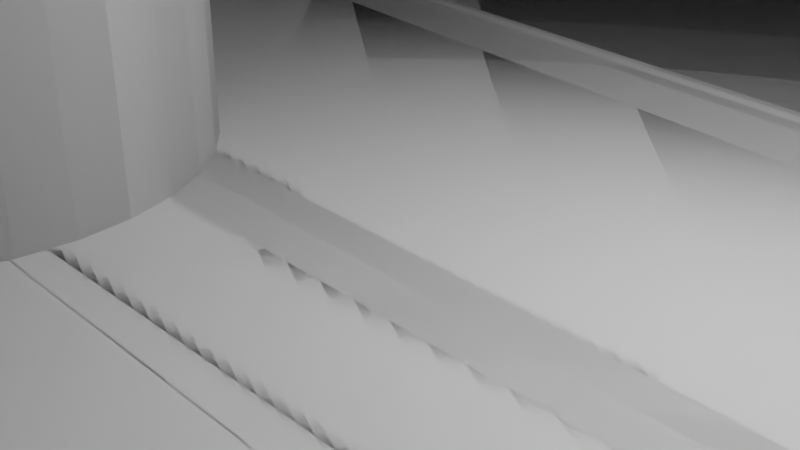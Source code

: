 # Source: blend.blend  (saved by Blender 2.90.8; exported with 4.5.12 LTS)
import bpy
from mathutils import Matrix  # noqa: F401  (used for matrix-valued properties, if any)

bpy.ops.wm.read_factory_settings(use_empty=True)
scene = bpy.context.scene
scene.name = 'Scene'

# ---- collections
col_collection = bpy.data.collections.new('Collection'); scene.collection.children.link(col_collection)

# ---- materials (node trees are filled in below, after node groups)
mat_material = bpy.data.materials.new('Material')
mat_material.alpha_threshold = 0.0
mat_material.use_transparent_shadow = False
mat_material.line_color = (0.0, 0.0, 0.0, 1.0)
mat_material_001 = bpy.data.materials.new('Material.001')
mat_material_001.use_transparent_shadow = False
mat_material_001.diffuse_color = (0.8, 0.0954, 0.6, 1.0)
mat_material_002 = bpy.data.materials.new('Material.002')
mat_material_002.use_transparent_shadow = False
mat_material_002.diffuse_color = (0.3235, 0.8, 0.3657, 1.0)

# ---- material node trees
mat_material.use_nodes = True; mat_material.node_tree.nodes.clear()
_N = mat_material.node_tree.nodes; _L = mat_material.node_tree.links
n0 = _N.new('ShaderNodeOutputMaterial'); n0.name = 'Material Output'; n0.location = (300, 300)
n1 = _N.new('ShaderNodeBsdfPrincipled'); n1.name = 'Principled BSDF'; n1.location = (10, 300)
n1.distribution = 'GGX'
n1.subsurface_method = 'BURLEY'
n1.inputs[2].default_value = 0.4
n1.inputs[3].default_value = 1.45
n1.inputs[27].default_value = (0.0, 0.0, 0.0, 1.0)
n1.inputs[28].default_value = 1.0
_L.new(n1.outputs[0], n0.inputs[0])
n0.is_active_output = True
mat_material_001.use_nodes = True; mat_material_001.node_tree.nodes.clear()
_N = mat_material_001.node_tree.nodes; _L = mat_material_001.node_tree.links
n0 = _N.new('ShaderNodeBsdfPrincipled'); n0.name = 'Principled BSDF'; n0.location = (10, 300)
n0.distribution = 'GGX'
n0.subsurface_method = 'BURLEY'
n0.inputs[3].default_value = 1.45
n0.inputs[27].default_value = (0.0, 0.0, 0.0, 1.0)
n0.inputs[28].default_value = 1.0
n1 = _N.new('ShaderNodeOutputMaterial'); n1.name = 'Material Output'; n1.location = (300, 300)
_L.new(n0.outputs[0], n1.inputs[0])
n1.is_active_output = True
mat_material_002.use_nodes = True; mat_material_002.node_tree.nodes.clear()
_N = mat_material_002.node_tree.nodes; _L = mat_material_002.node_tree.links
n0 = _N.new('ShaderNodeBsdfPrincipled'); n0.name = 'Principled BSDF'; n0.location = (10, 300)
n0.distribution = 'GGX'
n0.subsurface_method = 'BURLEY'
n0.inputs[3].default_value = 1.45
n0.inputs[27].default_value = (0.0, 0.0, 0.0, 1.0)
n0.inputs[28].default_value = 1.0
n1 = _N.new('ShaderNodeOutputMaterial'); n1.name = 'Material Output'; n1.location = (300, 300)
_L.new(n0.outputs[0], n1.inputs[0])
n1.is_active_output = True

# ---- world
world_world = bpy.data.worlds.new('World'); scene.world = world_world
world_world.use_nodes = True; world_world.node_tree.nodes.clear()
_N = world_world.node_tree.nodes; _L = world_world.node_tree.links
n0 = _N.new('ShaderNodeOutputWorld'); n0.name = 'World Output'; n0.location = (300, 300)
n1 = _N.new('ShaderNodeBackground'); n1.name = 'Background'; n1.location = (10, 300)
n1.inputs[0].default_value = (0.05088, 0.05088, 0.05088, 1.0)
_L.new(n1.outputs[0], n0.inputs[0])
n0.is_active_output = True
world_world.color = (0.05088, 0.05088, 0.05088)
world_world.use_sun_shadow = False
world_world.sun_shadow_jitter_overblur = 0.0

# ---- cameras
cam_camera = bpy.data.cameras.new('Camera')
cam_camera.clip_end = 100.0
cam_camera.ortho_scale = 7.314

# ---- lights
light_light = bpy.data.lights.new('Light', 'POINT')
light_light.transmission_factor = 0.0
light_light.energy = 1000.0
light_light.shadow_soft_size = 0.1
light_light.shadow_maximum_resolution = 0.006
light_light.use_absolute_resolution = True

# ---- meshes
me_cube = bpy.data.meshes.new('Cube')
me_cube.from_pydata([(67.5, 55.0, 0.0), (67.5, 55.0, -10.0), (67.5, -55.0, 0.0), (67.5, -55.0, -10.0), (-67.5, 55.0, 0.0), (-67.5, 55.0, -10.0), (-67.5, -55.0, 0.0), (-67.5, -55.0, -10.0)], [], [(0, 4, 6, 2), (3, 2, 6, 7), (7, 6, 4, 5), (5, 1, 3, 7), (1, 0, 2, 3), (5, 4, 0, 1)])
_uv = me_cube.uv_layers.new(name='UVMap')
_uv.uv.foreach_set('vector', [0.625, 0.5, 0.875, 0.5, 0.875, 0.75, 0.625, 0.75, 0.375, 0.75, 0.625, 0.75, 0.625, 1.0, 0.375, 1.0, 0.375, 0.0, 0.625, 0.0, 0.625, 0.25, 0.375, 0.25, 0.125, 0.5, 0.375, 0.5, 0.375, 0.75, 0.125, 0.75, 0.375, 0.5, 0.625, 0.5, 0.625, 0.75, 0.375, 0.75, 0.375, 0.25, 0.625, 0.25, 0.625, 0.5, 0.375, 0.5])
me_cube.materials.append(mat_material)
me_cube.use_remesh_preserve_volume = False
me_cube.use_remesh_preserve_attributes = False
me_cube.use_mirror_vertex_groups = False
me_cube.update()
me_cylinder = bpy.data.meshes.new('Cylinder')
me_cylinder.from_pydata([(-19.5, 55.0, 38.5), (-19.5, -55.0, 38.5), (-17.94, 55.0, 38.35), (-17.94, -55.0, 38.35), (-16.44, 55.0, 37.89), (-16.44, -55.0, 37.89), (-15.06, 55.0, 37.15), (-15.06, -55.0, 37.15), (-13.84, 55.0, 36.16), (-13.84, -55.0, 36.16), (-12.85, 55.0, 34.94), (-12.85, -55.0, 34.94), (-12.11, 55.0, 33.56), (-12.11, -55.0, 33.56), (-11.65, 55.0, 32.06), (-11.65, -55.0, 32.06), (-11.5, 55.0, 30.5), (-11.5, -55.0, 30.5), (-11.65, 55.0, 28.94), (-11.65, -55.0, 28.94), (-12.11, 55.0, 27.44), (-12.11, -55.0, 27.44), (-12.85, 55.0, 26.06), (-12.85, -55.0, 26.06), (-13.84, 55.0, 24.84), (-13.84, -55.0, 24.84), (-15.06, 55.0, 23.85), (-15.06, -55.0, 23.85), (-16.44, 55.0, 23.11), (-16.44, -55.0, 23.11), (-17.94, 55.0, 22.65), (-17.94, -55.0, 22.65), (-19.5, 55.0, 22.5), (-19.5, -55.0, 22.5), (-21.06, 55.0, 22.65), (-21.06, -55.0, 22.65), (-22.56, 55.0, 23.11), (-22.56, -55.0, 23.11), (-23.94, 55.0, 23.85), (-23.94, -55.0, 23.85), (-25.16, 55.0, 24.84), (-25.16, -55.0, 24.84), (-26.15, 55.0, 26.06), (-26.15, -55.0, 26.06), (-26.89, 55.0, 27.44), (-26.89, -55.0, 27.44), (-27.35, 55.0, 28.94), (-27.35, -55.0, 28.94), (-27.5, 55.0, 30.5), (-27.5, -55.0, 30.5), (-27.35, 55.0, 32.06), (-27.35, -55.0, 32.06), (-26.89, 55.0, 33.56), (-26.89, -55.0, 33.56), (-26.15, 55.0, 34.94), (-26.15, -55.0, 34.94), (-25.16, 55.0, 36.16), (-25.16, -55.0, 36.16), (-23.94, 55.0, 37.15), (-23.94, -55.0, 37.15), (-22.56, 55.0, 37.89), (-22.56, -55.0, 37.89), (-21.06, 55.0, 38.35), (-21.06, -55.0, 38.35)], [], [(0, 1, 3, 2), (2, 3, 5, 4), (4, 5, 7, 6), (6, 7, 9, 8), (8, 9, 11, 10), (10, 11, 13, 12), (12, 13, 15, 14), (14, 15, 17, 16), (16, 17, 19, 18), (18, 19, 21, 20), (20, 21, 23, 22), (22, 23, 25, 24), (24, 25, 27, 26), (26, 27, 29, 28), (28, 29, 31, 30), (30, 31, 33, 32), (32, 33, 35, 34), (34, 35, 37, 36), (36, 37, 39, 38), (38, 39, 41, 40), (40, 41, 43, 42), (42, 43, 45, 44), (44, 45, 47, 46), (46, 47, 49, 48), (48, 49, 51, 50), (50, 51, 53, 52), (52, 53, 55, 54), (54, 55, 57, 56), (56, 57, 59, 58), (58, 59, 61, 60), (3, 1, 63, 61, 59, 57, 55, 53, 51, 49, 47, 45, 43, 41, 39, 37, 35, 33, 31, 29, 27, 25, 23, 21, 19, 17, 15, 13, 11, 9, 7, 5), (60, 61, 63, 62), (62, 63, 1, 0), (0, 2, 4, 6, 8, 10, 12, 14, 16, 18, 20, 22, 24, 26, 28, 30, 32, 34, 36, 38, 40, 42, 44, 46, 48, 50, 52, 54, 56, 58, 60, 62)])
_uv = me_cylinder.uv_layers.new(name='UVMap')
_uv.uv.foreach_set('vector', [1.0, 0.5, 1.0, 1.0, 0.9688, 1.0, 0.9688, 0.5, 0.9688, 0.5, 0.9688, 1.0, 0.9375, 1.0, 0.9375, 0.5, 0.9375, 0.5, 0.9375, 1.0, 0.9062, 1.0, 0.9062, 0.5, 0.9062, 0.5, 0.9062, 1.0, 0.875, 1.0, 0.875, 0.5, 0.875, 0.5, 0.875, 1.0, 0.8438, 1.0, 0.8438, 0.5, 0.8438, 0.5, 0.8438, 1.0, 0.8125, 1.0, 0.8125, 0.5, 0.8125, 0.5, 0.8125, 1.0, 0.7812, 1.0, 0.7812, 0.5, 0.7812, 0.5, 0.7812, 1.0, 0.75, 1.0, 0.75, 0.5, 0.75, 0.5, 0.75, 1.0, 0.7188, 1.0, 0.7188, 0.5, 0.7188, 0.5, 0.7188, 1.0, 0.6875, 1.0, 0.6875, 0.5, 0.6875, 0.5, 0.6875, 1.0, 0.6562, 1.0, 0.6562, 0.5, 0.6562, 0.5, 0.6562, 1.0, 0.625, 1.0, 0.625, 0.5, 0.625, 0.5, 0.625, 1.0, 0.5938, 1.0, 0.5938, 0.5, 0.5938, 0.5, 0.5938, 1.0, 0.5625, 1.0, 0.5625, 0.5, 0.5625, 0.5, 0.5625, 1.0, 0.5312, 1.0, 0.5312, 0.5, 0.5312, 0.5, 0.5312, 1.0, 0.5, 1.0, 0.5, 0.5, 0.5, 0.5, 0.5, 1.0, 0.4688, 1.0, 0.4688, 0.5, 0.4688, 0.5, 0.4688, 1.0, 0.4375, 1.0, 0.4375, 0.5, 0.4375, 0.5, 0.4375, 1.0, 0.4062, 1.0, 0.4062, 0.5, 0.4062, 0.5, 0.4062, 1.0, 0.375, 1.0, 0.375, 0.5, 0.375, 0.5, 0.375, 1.0, 0.3438, 1.0, 0.3438, 0.5, 0.3438, 0.5, 0.3438, 1.0, 0.3125, 1.0, 0.3125, 0.5, 0.3125, 0.5, 0.3125, 1.0, 0.2812, 1.0, 0.2812, 0.5, 0.2812, 0.5, 0.2812, 1.0, 0.25, 1.0, 0.25, 0.5, 0.25, 0.5, 0.25, 1.0, 0.2188, 1.0, 0.2188, 0.5, 0.2188, 0.5, 0.2188, 1.0, 0.1875, 1.0, 0.1875, 0.5, 0.1875, 0.5, 0.1875, 1.0, 0.1562, 1.0, 0.1562, 0.5, 0.1562, 0.5, 0.1562, 1.0, 0.125, 1.0, 0.125, 0.5, 0.125, 0.5, 0.125, 1.0, 0.09375, 1.0, 0.09375, 0.5, 0.09375, 0.5, 0.09375, 1.0, 0.0625, 1.0, 0.0625, 0.5, 0.2968, 0.4854, 0.25, 0.49, 0.2032, 0.4854, 0.1582, 0.4717, 0.1167, 0.4496, 0.08029, 0.4197, 0.05045, 0.3833, 0.02827, 0.3418, 0.01461, 0.2968, 0.01, 0.25, 0.01461, 0.2032, 0.02827, 0.1582, 0.05045, 0.1167, 0.08029, 0.08029, 0.1167, 0.05045, 0.1582, 0.02827, 0.2032, 0.01461, 0.25, 0.01, 0.2968, 0.01461, 0.3418, 0.02827, 0.3833, 0.05045, 0.4197, 0.08029, 0.4496, 0.1167, 0.4717, 0.1582, 0.4854, 0.2032, 0.49, 0.25, 0.4854, 0.2968, 0.4717, 0.3418, 0.4496, 0.3833, 0.4197, 0.4197, 0.3833, 0.4496, 0.3418, 0.4717, 0.0625, 0.5, 0.0625, 1.0, 0.03125, 1.0, 0.03125, 0.5, 0.03125, 0.5, 0.03125, 1.0, 0.0, 1.0, 0.0, 0.5, 0.75, 0.49, 0.7968, 0.4854, 0.8418, 0.4717, 0.8833, 0.4496, 0.9197, 0.4197, 0.9496, 0.3833, 0.9717, 0.3418, 0.9854, 0.2968, 0.99, 0.25, 0.9854, 0.2032, 0.9717, 0.1582, 0.9496, 0.1167, 0.9197, 0.08029, 0.8833, 0.05045, 0.8418, 0.02827, 0.7968, 0.01461, 0.75, 0.01, 0.7032, 0.01461, 0.6582, 0.02827, 0.6167, 0.05045, 0.5803, 0.08029, 0.5504, 0.1167, 0.5283, 0.1582, 0.5146, 0.2032, 0.51, 0.25, 0.5146, 0.2968, 0.5283, 0.3418, 0.5504, 0.3833, 0.5803, 0.4197, 0.6167, 0.4496, 0.6582, 0.4717, 0.7032, 0.4854])
me_cylinder.use_remesh_fix_poles = True
me_cylinder.use_remesh_preserve_attributes = False
me_cylinder.use_mirror_vertex_groups = False
me_cylinder.update()
me_cube_001 = bpy.data.meshes.new('Cube.001')
me_cube_001.from_pydata([(-67.5, -12.0, 0.0), (-67.5, -12.0, 20.0), (-67.5, 12.0, 0.0), (-67.5, 12.0, 20.0), (67.5, -12.0, 0.0), (67.5, -12.0, 20.0), (67.5, 12.0, 0.0), (67.5, 12.0, 20.0), (52.5, -12.0, 20.0), (52.5, 12.0, 20.0), (-52.5, -12.0, 20.0), (-52.5, 12.0, 20.0), (-37.55, 12.0, 33.02), (-37.55, -12.0, 33.02), (-34.91, -12.0, 46.47), (-37.55, -12.0, 43.83), (-37.55, 12.0, 43.83), (-34.91, 12.0, 46.47), (8.837, 12.0, 46.47), (9.913, 12.0, 45.39), (9.913, -12.0, 45.39), (8.837, -12.0, 46.47), (9.913, 12.0, 35.09), (10.94, 12.0, 33.68), (10.94, -12.0, 33.68), (9.913, -12.0, 35.09)], [], [(0, 1, 3, 2), (19, 20, 25, 22), (6, 7, 5, 4), (15, 16, 12, 13), (23, 24, 8, 9), (1, 0, 4, 5, 8, 24, 25, 20, 21, 14, 15, 13, 10), (2, 6, 4, 0), (9, 8, 5, 7), (1, 10, 11, 3), (13, 12, 11, 10), (16, 15, 14, 17), (2, 3, 11, 12, 16, 17, 18, 19, 22, 23, 9, 7, 6), (18, 21, 20, 19), (24, 23, 22, 25), (21, 18, 17, 14)])
_uv = me_cube_001.uv_layers.new(name='UVMap')
_uv.uv.foreach_set('vector', [0.375, 0.0, 0.625, 0.0, 0.625, 0.25, 0.375, 0.25, 0.756, 0.5, 0.7541, 0.7514, 0.6927, 0.7653, 0.7004, 0.5, 0.375, 0.5, 0.625, 0.5, 0.625, 0.75, 0.375, 0.75, 0.8154, 0.75, 0.7933, 0.4768, 0.7169, 0.3816, 0.8336, 0.75, 0.6935, 0.5, 0.6848, 0.7671, 0.625, 0.7806, 0.6507, 0.5, 0.625, 1.0, 0.375, 1.0, 0.375, 0.75, 0.625, 0.75, 0.625, 0.7806, 0.6848, 0.7671, 0.6927, 0.7653, 0.7541, 0.7514, 0.7616, 0.75, 0.8085, 0.75, 0.7929, 0.7726, 0.7185, 0.8651, 0.625, 0.9815, 0.375, 0.25, 0.375, 0.5, 0.375, 0.75, 0.375, 1.0, 0.6507, 0.5, 0.625, 0.7806, 0.625, 0.75, 0.625, 0.5, 0.625, 1.0, 0.625, 0.9815, 0.625, 0.267, 0.625, 0.25, 0.8336, 0.75, 0.7169, 0.3816, 0.625, 0.267, 0.8565, 0.75, 0.7933, 0.4768, 0.8154, 0.75, 0.8085, 0.75, 0.8095, 0.5, 0.375, 0.25, 0.625, 0.25, 0.625, 0.267, 0.7169, 0.3816, 0.7933, 0.4768, 0.8095, 0.5, 0.7629, 0.5, 0.756, 0.5, 0.7004, 0.5, 0.6935, 0.5, 0.6507, 0.5, 0.625, 0.5, 0.375, 0.5, 0.7629, 0.5, 0.7616, 0.75, 0.7541, 0.7514, 0.756, 0.5, 0.6848, 0.7671, 0.6935, 0.5, 0.7004, 0.5, 0.6927, 0.7653, 0.7616, 0.75, 0.7629, 0.5, 0.8095, 0.5, 0.8085, 0.75])
me_cube_001.materials.append(mat_material_001)
me_cube_001.use_remesh_fix_poles = True
me_cube_001.use_remesh_preserve_attributes = False
me_cube_001.use_mirror_vertex_groups = False
me_cube_001.update()
me_cube_002 = bpy.data.meshes.new('Cube.002')
me_cube_002.from_pydata([(-10.84, -5.0, 20.0), (-30.0, -5.0, 10.14), (-30.0, 5.0, 10.14), (-10.84, 5.0, 20.0), (30.0, -5.0, 10.17), (10.84, -5.0, 20.0), (10.84, 5.0, 20.0), (30.0, 5.0, 10.17), (30.0, 5.0, -2.126), (12.74, 5.0, 0.9181), (12.74, -5.0, 0.9181), (30.0, -5.0, -2.126), (-13.17, -5.0, 0.9181), (-13.17, 5.0, 0.9181), (-30.0, -5.0, -7.922), (-30.0, 5.0, -7.922), (-8.062, -5.0, 2.479), (-8.062, 5.0, 2.479), (-7.606, -5.0, 3.98), (-7.606, 5.0, 3.98), (4.229, -5.0, 7.57), (4.229, 5.0, 7.57), (2.846, -5.0, 8.309), (2.846, 5.0, 8.309), (-8.215, 5.0, 0.9181), (-8.215, -5.0, 0.9181), (1.345, -5.0, 8.764), (1.345, 5.0, 8.764), (6.436, -5.0, 5.363), (6.436, 5.0, 5.363), (5.441, -5.0, 6.575), (5.441, 5.0, 6.575), (7.176, -5.0, 3.98), (7.176, 5.0, 3.98), (-4.66, -5.0, 7.57), (-4.66, 5.0, 7.57), (7.785, 5.0, 0.9181), (7.785, -5.0, 0.9181), (-6.867, -5.0, 5.363), (-6.867, 5.0, 5.363), (-5.872, -5.0, 6.575), (-5.872, 5.0, 6.575), (-3.277, -5.0, 8.309), (-3.277, 5.0, 8.309), (-0.2154, -5.0, 8.918), (-0.2154, 5.0, 8.918), (7.631, -5.0, 2.479), (7.631, 5.0, 2.479), (-1.776, -5.0, 8.764), (-1.776, 5.0, 8.764)], [], [(6, 3, 0, 5), (0, 3, 2, 1), (6, 5, 4, 7), (11, 8, 7, 4), (13, 12, 14, 15), (15, 14, 1, 2), (12, 13, 24, 25), (14, 12, 25, 16, 18, 38, 40, 34, 42, 48, 44, 26, 22, 20, 30, 28, 32, 46, 37, 10, 11, 4, 5, 0, 1), (8, 9, 36, 47, 33, 29, 31, 21, 23, 27, 45, 49, 43, 35, 41, 39, 19, 17, 24, 13, 15, 2, 3, 6, 7), (10, 9, 8, 11), (37, 36, 9, 10), (37, 46, 32, 28, 30, 20, 22, 26, 44, 48, 42, 34, 40, 38, 18, 16, 25, 24, 17, 19, 39, 41, 35, 43, 49, 45, 27, 23, 21, 31, 29, 33, 47, 36)])
_uv = me_cube_002.uv_layers.new(name='UVMap')
_uv.uv.foreach_set('vector', [0.7048, 0.5, 0.7952, 0.5, 0.7952, 0.75, 0.7048, 0.75, 0.625, 0.0, 0.625, 0.25, 0.5452, 0.25, 0.5452, 0.0, 0.7048, 0.5, 0.7048, 0.75, 0.5452, 0.75, 0.5452, 0.5, 0.4683, 0.75, 0.4683, 0.5, 0.5452, 0.5, 0.5452, 0.75, 0.8117, 0.5625, 0.8112, 0.6875, 0.8495, 0.6875, 0.8503, 0.5625, 0.404, 0.25, 0.404, 0.0, 0.5452, 0.0, 0.5452, 0.25, 0.8112, 0.6875, 0.8117, 0.5625, 0.8009, 0.5625, 0.8009, 0.6875, 0.404, 1.0, 0.5163, 0.9299, 0.513, 0.9092, 0.5232, 0.9086, 0.5325, 0.9067, 0.5406, 0.9036, 0.5475, 0.8995, 0.553, 0.8944, 0.5569, 0.8887, 0.5591, 0.8824, 0.5596, 0.8759, 0.5583, 0.8694, 0.5552, 0.8631, 0.5504, 0.8574, 0.544, 0.8523, 0.5363, 0.8482, 0.5276, 0.8451, 0.518, 0.8432, 0.5081, 0.8426, 0.5074, 0.8219, 0.4683, 0.75, 0.5452, 0.75, 0.625, 0.8298, 0.625, 0.9202, 0.5452, 1.0, 0.4683, 0.5, 0.5074, 0.4281, 0.5081, 0.4074, 0.518, 0.4068, 0.5276, 0.4049, 0.5363, 0.4018, 0.544, 0.3977, 0.5504, 0.3926, 0.5552, 0.3869, 0.5583, 0.3806, 0.5596, 0.3741, 0.5591, 0.3676, 0.5569, 0.3613, 0.553, 0.3556, 0.5475, 0.3505, 0.5406, 0.3464, 0.5325, 0.3433, 0.5232, 0.3414, 0.513, 0.3408, 0.5163, 0.3201, 0.404, 0.25, 0.5452, 0.25, 0.625, 0.3298, 0.625, 0.4202, 0.5452, 0.5, 0.7608, 0.6875, 0.7614, 0.5625, 0.7294, 0.5625, 0.7297, 0.6875, 0.7713, 0.6875, 0.7713, 0.5625, 0.7614, 0.5625, 0.7608, 0.6875, 0.5081, 0.8426, 0.518, 0.8432, 0.5276, 0.8451, 0.5363, 0.8482, 0.544, 0.8523, 0.5504, 0.8574, 0.5552, 0.8631, 0.5583, 0.8694, 0.5596, 0.8759, 0.5591, 0.8824, 0.5569, 0.8887, 0.553, 0.8944, 0.5475, 0.8995, 0.5406, 0.9036, 0.5325, 0.9067, 0.5232, 0.9086, 0.513, 0.9092, 0.8009, 0.5625, 0.5232, 0.3414, 0.5325, 0.3433, 0.5406, 0.3464, 0.5475, 0.3505, 0.553, 0.3556, 0.5569, 0.3613, 0.5591, 0.3676, 0.5596, 0.3741, 0.5583, 0.3806, 0.5552, 0.3869, 0.5504, 0.3926, 0.544, 0.3977, 0.5363, 0.4018, 0.5276, 0.4049, 0.518, 0.4068, 0.5081, 0.4074])
me_cube_002.materials.append(mat_material_002)
me_cube_002.use_remesh_fix_poles = True
me_cube_002.use_remesh_preserve_attributes = False
me_cube_002.use_mirror_vertex_groups = False
me_cube_002.update()
me_cylinder_001 = bpy.data.meshes.new('Cylinder.001')
me_cylinder_001.from_pydata([(0.0, 3.2, -10.0), (0.0, 3.2, 10.0), (0.6243, 3.139, -10.0), (0.6243, 3.139, 10.0), (1.225, 2.956, -10.0), (1.225, 2.956, 10.0), (1.778, 2.661, -10.0), (1.778, 2.661, 10.0), (2.263, 2.263, -10.0), (2.263, 2.263, 10.0), (2.661, 1.778, -10.0), (2.661, 1.778, 10.0), (2.956, 1.225, -10.0), (2.956, 1.225, 10.0), (3.139, 0.6243, -10.0), (3.139, 0.6243, 10.0), (3.2, 2.416e-07, -10.0), (3.2, 2.416e-07, 10.0), (3.139, -0.6243, -10.0), (3.139, -0.6243, 10.0), (2.956, -1.225, -10.0), (2.956, -1.225, 10.0), (2.661, -1.778, -10.0), (2.661, -1.778, 10.0), (2.263, -2.263, -10.0), (2.263, -2.263, 10.0), (1.778, -2.661, -10.0), (1.778, -2.661, 10.0), (1.225, -2.956, -10.0), (1.225, -2.956, 10.0), (0.6243, -3.139, -10.0), (0.6243, -3.139, 10.0), (-1.043e-06, -3.2, -10.0), (-1.043e-06, -3.2, 10.0), (-0.6243, -3.139, -10.0), (-0.6243, -3.139, 10.0), (-1.225, -2.956, -10.0), (-1.225, -2.956, 10.0), (-1.778, -2.661, -10.0), (-1.778, -2.661, 10.0), (-2.263, -2.263, -10.0), (-2.263, -2.263, 10.0), (-2.661, -1.778, -10.0), (-2.661, -1.778, 10.0), (-2.956, -1.225, -10.0), (-2.956, -1.225, 10.0), (-3.139, -0.6243, -10.0), (-3.139, -0.6243, 10.0), (-3.2, 3.09e-06, -10.0), (-3.2, 3.09e-06, 10.0), (-3.139, 0.6243, -10.0), (-3.139, 0.6243, 10.0), (-2.956, 1.225, -10.0), (-2.956, 1.225, 10.0), (-2.661, 1.778, -10.0), (-2.661, 1.778, 10.0), (-2.263, 2.263, -10.0), (-2.263, 2.263, 10.0), (-1.778, 2.661, -10.0), (-1.778, 2.661, 10.0), (-1.225, 2.956, -10.0), (-1.225, 2.956, 10.0), (-0.6243, 3.139, -10.0), (-0.6243, 3.139, 10.0)], [], [(0, 1, 3, 2), (2, 3, 5, 4), (4, 5, 7, 6), (6, 7, 9, 8), (8, 9, 11, 10), (10, 11, 13, 12), (12, 13, 15, 14), (14, 15, 17, 16), (16, 17, 19, 18), (18, 19, 21, 20), (20, 21, 23, 22), (22, 23, 25, 24), (24, 25, 27, 26), (26, 27, 29, 28), (28, 29, 31, 30), (30, 31, 33, 32), (32, 33, 35, 34), (34, 35, 37, 36), (36, 37, 39, 38), (38, 39, 41, 40), (40, 41, 43, 42), (42, 43, 45, 44), (44, 45, 47, 46), (46, 47, 49, 48), (48, 49, 51, 50), (50, 51, 53, 52), (52, 53, 55, 54), (54, 55, 57, 56), (56, 57, 59, 58), (58, 59, 61, 60), (3, 1, 63, 61, 59, 57, 55, 53, 51, 49, 47, 45, 43, 41, 39, 37, 35, 33, 31, 29, 27, 25, 23, 21, 19, 17, 15, 13, 11, 9, 7, 5), (60, 61, 63, 62), (62, 63, 1, 0), (0, 2, 4, 6, 8, 10, 12, 14, 16, 18, 20, 22, 24, 26, 28, 30, 32, 34, 36, 38, 40, 42, 44, 46, 48, 50, 52, 54, 56, 58, 60, 62)])
_uv = me_cylinder_001.uv_layers.new(name='UVMap')
_uv.uv.foreach_set('vector', [1.0, 0.5, 1.0, 1.0, 0.9688, 1.0, 0.9688, 0.5, 0.9688, 0.5, 0.9688, 1.0, 0.9375, 1.0, 0.9375, 0.5, 0.9375, 0.5, 0.9375, 1.0, 0.9062, 1.0, 0.9062, 0.5, 0.9062, 0.5, 0.9062, 1.0, 0.875, 1.0, 0.875, 0.5, 0.875, 0.5, 0.875, 1.0, 0.8438, 1.0, 0.8438, 0.5, 0.8438, 0.5, 0.8438, 1.0, 0.8125, 1.0, 0.8125, 0.5, 0.8125, 0.5, 0.8125, 1.0, 0.7812, 1.0, 0.7812, 0.5, 0.7812, 0.5, 0.7812, 1.0, 0.75, 1.0, 0.75, 0.5, 0.75, 0.5, 0.75, 1.0, 0.7188, 1.0, 0.7188, 0.5, 0.7188, 0.5, 0.7188, 1.0, 0.6875, 1.0, 0.6875, 0.5, 0.6875, 0.5, 0.6875, 1.0, 0.6562, 1.0, 0.6562, 0.5, 0.6562, 0.5, 0.6562, 1.0, 0.625, 1.0, 0.625, 0.5, 0.625, 0.5, 0.625, 1.0, 0.5938, 1.0, 0.5938, 0.5, 0.5938, 0.5, 0.5938, 1.0, 0.5625, 1.0, 0.5625, 0.5, 0.5625, 0.5, 0.5625, 1.0, 0.5312, 1.0, 0.5312, 0.5, 0.5312, 0.5, 0.5312, 1.0, 0.5, 1.0, 0.5, 0.5, 0.5, 0.5, 0.5, 1.0, 0.4688, 1.0, 0.4688, 0.5, 0.4688, 0.5, 0.4688, 1.0, 0.4375, 1.0, 0.4375, 0.5, 0.4375, 0.5, 0.4375, 1.0, 0.4062, 1.0, 0.4062, 0.5, 0.4062, 0.5, 0.4062, 1.0, 0.375, 1.0, 0.375, 0.5, 0.375, 0.5, 0.375, 1.0, 0.3438, 1.0, 0.3438, 0.5, 0.3438, 0.5, 0.3438, 1.0, 0.3125, 1.0, 0.3125, 0.5, 0.3125, 0.5, 0.3125, 1.0, 0.2812, 1.0, 0.2812, 0.5, 0.2812, 0.5, 0.2812, 1.0, 0.25, 1.0, 0.25, 0.5, 0.25, 0.5, 0.25, 1.0, 0.2188, 1.0, 0.2188, 0.5, 0.2188, 0.5, 0.2188, 1.0, 0.1875, 1.0, 0.1875, 0.5, 0.1875, 0.5, 0.1875, 1.0, 0.1562, 1.0, 0.1562, 0.5, 0.1562, 0.5, 0.1562, 1.0, 0.125, 1.0, 0.125, 0.5, 0.125, 0.5, 0.125, 1.0, 0.09375, 1.0, 0.09375, 0.5, 0.09375, 0.5, 0.09375, 1.0, 0.0625, 1.0, 0.0625, 0.5, 0.2968, 0.4854, 0.25, 0.49, 0.2032, 0.4854, 0.1582, 0.4717, 0.1167, 0.4496, 0.08029, 0.4197, 0.05045, 0.3833, 0.02827, 0.3418, 0.01461, 0.2968, 0.01, 0.25, 0.01461, 0.2032, 0.02827, 0.1582, 0.05045, 0.1167, 0.08029, 0.08029, 0.1167, 0.05045, 0.1582, 0.02827, 0.2032, 0.01461, 0.25, 0.01, 0.2968, 0.01461, 0.3418, 0.02827, 0.3833, 0.05045, 0.4197, 0.08029, 0.4496, 0.1167, 0.4717, 0.1582, 0.4854, 0.2032, 0.49, 0.25, 0.4854, 0.2968, 0.4717, 0.3418, 0.4496, 0.3833, 0.4197, 0.4197, 0.3833, 0.4496, 0.3418, 0.4717, 0.0625, 0.5, 0.0625, 1.0, 0.03125, 1.0, 0.03125, 0.5, 0.03125, 0.5, 0.03125, 1.0, 0.0, 1.0, 0.0, 0.5, 0.75, 0.49, 0.7968, 0.4854, 0.8418, 0.4717, 0.8833, 0.4496, 0.9197, 0.4197, 0.9496, 0.3833, 0.9717, 0.3418, 0.9854, 0.2968, 0.99, 0.25, 0.9854, 0.2032, 0.9717, 0.1582, 0.9496, 0.1167, 0.9197, 0.08029, 0.8833, 0.05045, 0.8418, 0.02827, 0.7968, 0.01461, 0.75, 0.01, 0.7032, 0.01461, 0.6582, 0.02827, 0.6167, 0.05045, 0.5803, 0.08029, 0.5504, 0.1167, 0.5283, 0.1582, 0.5146, 0.2032, 0.51, 0.25, 0.5146, 0.2968, 0.5283, 0.3418, 0.5504, 0.3833, 0.5803, 0.4197, 0.6167, 0.4496, 0.6582, 0.4717, 0.7032, 0.4854])
me_cylinder_001.use_remesh_fix_poles = True
me_cylinder_001.use_remesh_preserve_attributes = False
me_cylinder_001.use_mirror_vertex_groups = False
me_cylinder_001.update()
me_cylinder_002 = bpy.data.meshes.new('Cylinder.002')
me_cylinder_002.from_pydata([(0.0, 3.2, -10.0), (0.0, 3.2, 10.0), (0.6243, 3.139, -10.0), (0.6243, 3.139, 10.0), (1.225, 2.956, -10.0), (1.225, 2.956, 10.0), (1.778, 2.661, -10.0), (1.778, 2.661, 10.0), (2.263, 2.263, -10.0), (2.263, 2.263, 10.0), (2.661, 1.778, -10.0), (2.661, 1.778, 10.0), (2.956, 1.225, -10.0), (2.956, 1.225, 10.0), (3.139, 0.6243, -10.0), (3.139, 0.6243, 10.0), (3.2, 2.416e-07, -10.0), (3.2, 2.416e-07, 10.0), (3.139, -0.6243, -10.0), (3.139, -0.6243, 10.0), (2.956, -1.225, -10.0), (2.956, -1.225, 10.0), (2.661, -1.778, -10.0), (2.661, -1.778, 10.0), (2.263, -2.263, -10.0), (2.263, -2.263, 10.0), (1.778, -2.661, -10.0), (1.778, -2.661, 10.0), (1.225, -2.956, -10.0), (1.225, -2.956, 10.0), (0.6243, -3.139, -10.0), (0.6243, -3.139, 10.0), (-1.043e-06, -3.2, -10.0), (-1.043e-06, -3.2, 10.0), (-0.6243, -3.139, -10.0), (-0.6243, -3.139, 10.0), (-1.225, -2.956, -10.0), (-1.225, -2.956, 10.0), (-1.778, -2.661, -10.0), (-1.778, -2.661, 10.0), (-2.263, -2.263, -10.0), (-2.263, -2.263, 10.0), (-2.661, -1.778, -10.0), (-2.661, -1.778, 10.0), (-2.956, -1.225, -10.0), (-2.956, -1.225, 10.0), (-3.139, -0.6243, -10.0), (-3.139, -0.6243, 10.0), (-3.2, 3.09e-06, -10.0), (-3.2, 3.09e-06, 10.0), (-3.139, 0.6243, -10.0), (-3.139, 0.6243, 10.0), (-2.956, 1.225, -10.0), (-2.956, 1.225, 10.0), (-2.661, 1.778, -10.0), (-2.661, 1.778, 10.0), (-2.263, 2.263, -10.0), (-2.263, 2.263, 10.0), (-1.778, 2.661, -10.0), (-1.778, 2.661, 10.0), (-1.225, 2.956, -10.0), (-1.225, 2.956, 10.0), (-0.6243, 3.139, -10.0), (-0.6243, 3.139, 10.0)], [], [(0, 1, 3, 2), (2, 3, 5, 4), (4, 5, 7, 6), (6, 7, 9, 8), (8, 9, 11, 10), (10, 11, 13, 12), (12, 13, 15, 14), (14, 15, 17, 16), (16, 17, 19, 18), (18, 19, 21, 20), (20, 21, 23, 22), (22, 23, 25, 24), (24, 25, 27, 26), (26, 27, 29, 28), (28, 29, 31, 30), (30, 31, 33, 32), (32, 33, 35, 34), (34, 35, 37, 36), (36, 37, 39, 38), (38, 39, 41, 40), (40, 41, 43, 42), (42, 43, 45, 44), (44, 45, 47, 46), (46, 47, 49, 48), (48, 49, 51, 50), (50, 51, 53, 52), (52, 53, 55, 54), (54, 55, 57, 56), (56, 57, 59, 58), (58, 59, 61, 60), (3, 1, 63, 61, 59, 57, 55, 53, 51, 49, 47, 45, 43, 41, 39, 37, 35, 33, 31, 29, 27, 25, 23, 21, 19, 17, 15, 13, 11, 9, 7, 5), (60, 61, 63, 62), (62, 63, 1, 0), (0, 2, 4, 6, 8, 10, 12, 14, 16, 18, 20, 22, 24, 26, 28, 30, 32, 34, 36, 38, 40, 42, 44, 46, 48, 50, 52, 54, 56, 58, 60, 62)])
_uv = me_cylinder_002.uv_layers.new(name='UVMap')
_uv.uv.foreach_set('vector', [1.0, 0.5, 1.0, 1.0, 0.9688, 1.0, 0.9688, 0.5, 0.9688, 0.5, 0.9688, 1.0, 0.9375, 1.0, 0.9375, 0.5, 0.9375, 0.5, 0.9375, 1.0, 0.9062, 1.0, 0.9062, 0.5, 0.9062, 0.5, 0.9062, 1.0, 0.875, 1.0, 0.875, 0.5, 0.875, 0.5, 0.875, 1.0, 0.8438, 1.0, 0.8438, 0.5, 0.8438, 0.5, 0.8438, 1.0, 0.8125, 1.0, 0.8125, 0.5, 0.8125, 0.5, 0.8125, 1.0, 0.7812, 1.0, 0.7812, 0.5, 0.7812, 0.5, 0.7812, 1.0, 0.75, 1.0, 0.75, 0.5, 0.75, 0.5, 0.75, 1.0, 0.7188, 1.0, 0.7188, 0.5, 0.7188, 0.5, 0.7188, 1.0, 0.6875, 1.0, 0.6875, 0.5, 0.6875, 0.5, 0.6875, 1.0, 0.6562, 1.0, 0.6562, 0.5, 0.6562, 0.5, 0.6562, 1.0, 0.625, 1.0, 0.625, 0.5, 0.625, 0.5, 0.625, 1.0, 0.5938, 1.0, 0.5938, 0.5, 0.5938, 0.5, 0.5938, 1.0, 0.5625, 1.0, 0.5625, 0.5, 0.5625, 0.5, 0.5625, 1.0, 0.5312, 1.0, 0.5312, 0.5, 0.5312, 0.5, 0.5312, 1.0, 0.5, 1.0, 0.5, 0.5, 0.5, 0.5, 0.5, 1.0, 0.4688, 1.0, 0.4688, 0.5, 0.4688, 0.5, 0.4688, 1.0, 0.4375, 1.0, 0.4375, 0.5, 0.4375, 0.5, 0.4375, 1.0, 0.4062, 1.0, 0.4062, 0.5, 0.4062, 0.5, 0.4062, 1.0, 0.375, 1.0, 0.375, 0.5, 0.375, 0.5, 0.375, 1.0, 0.3438, 1.0, 0.3438, 0.5, 0.3438, 0.5, 0.3438, 1.0, 0.3125, 1.0, 0.3125, 0.5, 0.3125, 0.5, 0.3125, 1.0, 0.2812, 1.0, 0.2812, 0.5, 0.2812, 0.5, 0.2812, 1.0, 0.25, 1.0, 0.25, 0.5, 0.25, 0.5, 0.25, 1.0, 0.2188, 1.0, 0.2188, 0.5, 0.2188, 0.5, 0.2188, 1.0, 0.1875, 1.0, 0.1875, 0.5, 0.1875, 0.5, 0.1875, 1.0, 0.1562, 1.0, 0.1562, 0.5, 0.1562, 0.5, 0.1562, 1.0, 0.125, 1.0, 0.125, 0.5, 0.125, 0.5, 0.125, 1.0, 0.09375, 1.0, 0.09375, 0.5, 0.09375, 0.5, 0.09375, 1.0, 0.0625, 1.0, 0.0625, 0.5, 0.2968, 0.4854, 0.25, 0.49, 0.2032, 0.4854, 0.1582, 0.4717, 0.1167, 0.4496, 0.08029, 0.4197, 0.05045, 0.3833, 0.02827, 0.3418, 0.01461, 0.2968, 0.01, 0.25, 0.01461, 0.2032, 0.02827, 0.1582, 0.05045, 0.1167, 0.08029, 0.08029, 0.1167, 0.05045, 0.1582, 0.02827, 0.2032, 0.01461, 0.25, 0.01, 0.2968, 0.01461, 0.3418, 0.02827, 0.3833, 0.05045, 0.4197, 0.08029, 0.4496, 0.1167, 0.4717, 0.1582, 0.4854, 0.2032, 0.49, 0.25, 0.4854, 0.2968, 0.4717, 0.3418, 0.4496, 0.3833, 0.4197, 0.4197, 0.3833, 0.4496, 0.3418, 0.4717, 0.0625, 0.5, 0.0625, 1.0, 0.03125, 1.0, 0.03125, 0.5, 0.03125, 0.5, 0.03125, 1.0, 0.0, 1.0, 0.0, 0.5, 0.75, 0.49, 0.7968, 0.4854, 0.8418, 0.4717, 0.8833, 0.4496, 0.9197, 0.4197, 0.9496, 0.3833, 0.9717, 0.3418, 0.9854, 0.2968, 0.99, 0.25, 0.9854, 0.2032, 0.9717, 0.1582, 0.9496, 0.1167, 0.9197, 0.08029, 0.8833, 0.05045, 0.8418, 0.02827, 0.7968, 0.01461, 0.75, 0.01, 0.7032, 0.01461, 0.6582, 0.02827, 0.6167, 0.05045, 0.5803, 0.08029, 0.5504, 0.1167, 0.5283, 0.1582, 0.5146, 0.2032, 0.51, 0.25, 0.5146, 0.2968, 0.5283, 0.3418, 0.5504, 0.3833, 0.5803, 0.4197, 0.6167, 0.4496, 0.6582, 0.4717, 0.7032, 0.4854])
me_cylinder_002.use_remesh_fix_poles = True
me_cylinder_002.use_remesh_preserve_attributes = False
me_cylinder_002.use_mirror_vertex_groups = False
me_cylinder_002.update()
me_cylinder_003 = bpy.data.meshes.new('Cylinder.003')
me_cylinder_003.from_pydata([(0.0, 1.0, -25.0), (0.0, 1.0, 25.0), (0.1951, 0.9808, -25.0), (0.1951, 0.9808, 25.0), (0.3827, 0.9239, -25.0), (0.3827, 0.9239, 25.0), (0.5556, 0.8315, -25.0), (0.5556, 0.8315, 25.0), (0.7071, 0.7071, -25.0), (0.7071, 0.7071, 25.0), (0.8315, 0.5556, -25.0), (0.8315, 0.5556, 25.0), (0.9239, 0.3827, -25.0), (0.9239, 0.3827, 25.0), (0.9808, 0.1951, -25.0), (0.9808, 0.1951, 25.0), (1.0, 7.55e-08, -25.0), (1.0, 7.55e-08, 25.0), (0.9808, -0.1951, -25.0), (0.9808, -0.1951, 25.0), (0.9239, -0.3827, -25.0), (0.9239, -0.3827, 25.0), (0.8315, -0.5556, -25.0), (0.8315, -0.5556, 25.0), (0.7071, -0.7071, -25.0), (0.7071, -0.7071, 25.0), (0.5556, -0.8315, -25.0), (0.5556, -0.8315, 25.0), (0.3827, -0.9239, -25.0), (0.3827, -0.9239, 25.0), (0.1951, -0.9808, -25.0), (0.1951, -0.9808, 25.0), (-3.258e-07, -1.0, -25.0), (-3.258e-07, -1.0, 25.0), (-0.1951, -0.9808, -25.0), (-0.1951, -0.9808, 25.0), (-0.3827, -0.9239, -25.0), (-0.3827, -0.9239, 25.0), (-0.5556, -0.8315, -25.0), (-0.5556, -0.8315, 25.0), (-0.7071, -0.7071, -25.0), (-0.7071, -0.7071, 25.0), (-0.8315, -0.5556, -25.0), (-0.8315, -0.5556, 25.0), (-0.9239, -0.3827, -25.0), (-0.9239, -0.3827, 25.0), (-0.9808, -0.1951, -25.0), (-0.9808, -0.1951, 25.0), (-1.0, 9.656e-07, -25.0), (-1.0, 9.656e-07, 25.0), (-0.9808, 0.1951, -25.0), (-0.9808, 0.1951, 25.0), (-0.9239, 0.3827, -25.0), (-0.9239, 0.3827, 25.0), (-0.8315, 0.5556, -25.0), (-0.8315, 0.5556, 25.0), (-0.7071, 0.7071, -25.0), (-0.7071, 0.7071, 25.0), (-0.5556, 0.8315, -25.0), (-0.5556, 0.8315, 25.0), (-0.3827, 0.9239, -25.0), (-0.3827, 0.9239, 25.0), (-0.1951, 0.9808, -25.0), (-0.1951, 0.9808, 25.0), (1.03, 5.177, 30.0), (-2.946e-06, 5.278, 30.0), (2.02, 4.876, 30.0), (2.932, 4.389, 30.0), (3.732, 3.732, 30.0), (4.389, 2.932, 30.0), (4.876, 2.02, 30.0), (5.177, 1.03, 30.0), (5.278, -8.207e-07, 30.0), (5.177, -1.03, 30.0), (4.876, -2.02, 30.0), (4.389, -2.932, 30.0), (3.732, -3.732, 30.0), (2.932, -4.389, 30.0), (2.02, -4.876, 30.0), (1.03, -5.177, 30.0), (-4.666e-06, -5.278, 30.0), (-1.03, -5.177, 30.0), (-2.02, -4.876, 30.0), (-2.932, -4.389, 30.0), (-3.732, -3.732, 30.0), (-4.389, -2.932, 30.0), (-4.876, -2.02, 30.0), (-5.177, -1.03, 30.0), (-5.278, 3.877e-06, 30.0), (-5.177, 1.03, 30.0), (-4.876, 2.02, 30.0), (-4.389, 2.932, 30.0), (-3.732, 3.732, 30.0), (-2.932, 4.389, 30.0), (-2.02, 4.876, 30.0), (-1.03, 5.177, 30.0)], [], [(0, 1, 3, 2), (2, 3, 5, 4), (4, 5, 7, 6), (6, 7, 9, 8), (8, 9, 11, 10), (10, 11, 13, 12), (12, 13, 15, 14), (14, 15, 17, 16), (16, 17, 19, 18), (18, 19, 21, 20), (20, 21, 23, 22), (22, 23, 25, 24), (24, 25, 27, 26), (26, 27, 29, 28), (28, 29, 31, 30), (30, 31, 33, 32), (32, 33, 35, 34), (34, 35, 37, 36), (36, 37, 39, 38), (38, 39, 41, 40), (40, 41, 43, 42), (42, 43, 45, 44), (44, 45, 47, 46), (46, 47, 49, 48), (48, 49, 51, 50), (50, 51, 53, 52), (52, 53, 55, 54), (54, 55, 57, 56), (56, 57, 59, 58), (58, 59, 61, 60), (5, 3, 64, 66), (60, 61, 63, 62), (62, 63, 1, 0), (0, 2, 4, 6, 8, 10, 12, 14, 16, 18, 20, 22, 24, 26, 28, 30, 32, 34, 36, 38, 40, 42, 44, 46, 48, 50, 52, 54, 56, 58, 60, 62), (64, 65, 95, 94, 93, 92, 91, 90, 89, 88, 87, 86, 85, 84, 83, 82, 81, 80, 79, 78, 77, 76, 75, 74, 73, 72, 71, 70, 69, 68, 67, 66), (23, 21, 74, 75), (41, 39, 83, 84), (59, 57, 92, 93), (15, 13, 70, 71), (33, 31, 79, 80), (51, 49, 88, 89), (7, 5, 66, 67), (25, 23, 75, 76), (43, 41, 84, 85), (61, 59, 93, 94), (17, 15, 71, 72), (35, 33, 80, 81), (53, 51, 89, 90), (9, 7, 67, 68), (27, 25, 76, 77), (45, 43, 85, 86), (63, 61, 94, 95), (19, 17, 72, 73), (37, 35, 81, 82), (55, 53, 90, 91), (11, 9, 68, 69), (29, 27, 77, 78), (47, 45, 86, 87), (3, 1, 65, 64), (1, 63, 95, 65), (21, 19, 73, 74), (39, 37, 82, 83), (57, 55, 91, 92), (13, 11, 69, 70), (31, 29, 78, 79), (49, 47, 87, 88)])
_uv = me_cylinder_003.uv_layers.new(name='UVMap')
_uv.uv.foreach_set('vector', [1.0, 0.5, 1.0, 1.0, 0.9688, 1.0, 0.9688, 0.5, 0.9688, 0.5, 0.9688, 1.0, 0.9375, 1.0, 0.9375, 0.5, 0.9375, 0.5, 0.9375, 1.0, 0.9062, 1.0, 0.9062, 0.5, 0.9062, 0.5, 0.9062, 1.0, 0.875, 1.0, 0.875, 0.5, 0.875, 0.5, 0.875, 1.0, 0.8438, 1.0, 0.8438, 0.5, 0.8438, 0.5, 0.8438, 1.0, 0.8125, 1.0, 0.8125, 0.5, 0.8125, 0.5, 0.8125, 1.0, 0.7812, 1.0, 0.7812, 0.5, 0.7812, 0.5, 0.7812, 1.0, 0.75, 1.0, 0.75, 0.5, 0.75, 0.5, 0.75, 1.0, 0.7188, 1.0, 0.7188, 0.5, 0.7188, 0.5, 0.7188, 1.0, 0.6875, 1.0, 0.6875, 0.5, 0.6875, 0.5, 0.6875, 1.0, 0.6562, 1.0, 0.6562, 0.5, 0.6562, 0.5, 0.6562, 1.0, 0.625, 1.0, 0.625, 0.5, 0.625, 0.5, 0.625, 1.0, 0.5938, 1.0, 0.5938, 0.5, 0.5938, 0.5, 0.5938, 1.0, 0.5625, 1.0, 0.5625, 0.5, 0.5625, 0.5, 0.5625, 1.0, 0.5312, 1.0, 0.5312, 0.5, 0.5312, 0.5, 0.5312, 1.0, 0.5, 1.0, 0.5, 0.5, 0.5, 0.5, 0.5, 1.0, 0.4688, 1.0, 0.4688, 0.5, 0.4688, 0.5, 0.4688, 1.0, 0.4375, 1.0, 0.4375, 0.5, 0.4375, 0.5, 0.4375, 1.0, 0.4062, 1.0, 0.4062, 0.5, 0.4062, 0.5, 0.4062, 1.0, 0.375, 1.0, 0.375, 0.5, 0.375, 0.5, 0.375, 1.0, 0.3438, 1.0, 0.3438, 0.5, 0.3438, 0.5, 0.3438, 1.0, 0.3125, 1.0, 0.3125, 0.5, 0.3125, 0.5, 0.3125, 1.0, 0.2812, 1.0, 0.2812, 0.5, 0.2812, 0.5, 0.2812, 1.0, 0.25, 1.0, 0.25, 0.5, 0.25, 0.5, 0.25, 1.0, 0.2188, 1.0, 0.2188, 0.5, 0.2188, 0.5, 0.2188, 1.0, 0.1875, 1.0, 0.1875, 0.5, 0.1875, 0.5, 0.1875, 1.0, 0.1562, 1.0, 0.1562, 0.5, 0.1562, 0.5, 0.1562, 1.0, 0.125, 1.0, 0.125, 0.5, 0.125, 0.5, 0.125, 1.0, 0.09375, 1.0, 0.09375, 0.5, 0.09375, 0.5, 0.09375, 1.0, 0.0625, 1.0, 0.0625, 0.5, 0.9375, 1.0, 0.9688, 1.0, 0.9688, 1.0, 0.9375, 1.0, 0.0625, 0.5, 0.0625, 1.0, 0.03125, 1.0, 0.03125, 0.5, 0.03125, 0.5, 0.03125, 1.0, 0.0, 1.0, 0.0, 0.5, 0.75, 0.49, 0.7968, 0.4854, 0.8418, 0.4717, 0.8833, 0.4496, 0.9197, 0.4197, 0.9496, 0.3833, 0.9717, 0.3418, 0.9854, 0.2968, 0.99, 0.25, 0.9854, 0.2032, 0.9717, 0.1582, 0.9496, 0.1167, 0.9197, 0.08029, 0.8833, 0.05045, 0.8418, 0.02827, 0.7968, 0.01461, 0.75, 0.01, 0.7032, 0.01461, 0.6582, 0.02827, 0.6167, 0.05045, 0.5803, 0.08029, 0.5504, 0.1167, 0.5283, 0.1582, 0.5146, 0.2032, 0.51, 0.25, 0.5146, 0.2968, 0.5283, 0.3418, 0.5504, 0.3833, 0.5803, 0.4197, 0.6167, 0.4496, 0.6582, 0.4717, 0.7032, 0.4854, 0.2968, 0.4854, 0.25, 0.49, 0.2032, 0.4854, 0.1582, 0.4717, 0.1167, 0.4496, 0.08029, 0.4197, 0.05045, 0.3833, 0.02827, 0.3418, 0.01461, 0.2968, 0.01, 0.25, 0.01461, 0.2032, 0.02827, 0.1582, 0.05045, 0.1167, 0.08029, 0.08029, 0.1167, 0.05045, 0.1582, 0.02827, 0.2032, 0.01461, 0.25, 0.01, 0.2968, 0.01461, 0.3418, 0.02827, 0.3833, 0.05045, 0.4197, 0.08029, 0.4496, 0.1167, 0.4717, 0.1582, 0.4854, 0.2032, 0.49, 0.25, 0.4854, 0.2968, 0.4717, 0.3418, 0.4496, 0.3833, 0.4197, 0.4197, 0.3833, 0.4496, 0.3418, 0.4717, 0.6562, 1.0, 0.6875, 1.0, 0.6875, 1.0, 0.6562, 1.0, 0.375, 1.0, 0.4062, 1.0, 0.4062, 1.0, 0.375, 1.0, 0.09375, 1.0, 0.125, 1.0, 0.125, 1.0, 0.09375, 1.0, 0.7812, 1.0, 0.8125, 1.0, 0.8125, 1.0, 0.7812, 1.0, 0.5, 1.0, 0.5312, 1.0, 0.5312, 1.0, 0.5, 1.0, 0.2188, 1.0, 0.25, 1.0, 0.25, 1.0, 0.2188, 1.0, 0.9062, 1.0, 0.9375, 1.0, 0.9375, 1.0, 0.9062, 1.0, 0.625, 1.0, 0.6562, 1.0, 0.6562, 1.0, 0.625, 1.0, 0.3438, 1.0, 0.375, 1.0, 0.375, 1.0, 0.3438, 1.0, 0.0625, 1.0, 0.09375, 1.0, 0.09375, 1.0, 0.0625, 1.0, 0.75, 1.0, 0.7812, 1.0, 0.7812, 1.0, 0.75, 1.0, 0.4688, 1.0, 0.5, 1.0, 0.5, 1.0, 0.4688, 1.0, 0.1875, 1.0, 0.2188, 1.0, 0.2188, 1.0, 0.1875, 1.0, 0.875, 1.0, 0.9062, 1.0, 0.9062, 1.0, 0.875, 1.0, 0.5938, 1.0, 0.625, 1.0, 0.625, 1.0, 0.5938, 1.0, 0.3125, 1.0, 0.3438, 1.0, 0.3438, 1.0, 0.3125, 1.0, 0.03125, 1.0, 0.0625, 1.0, 0.0625, 1.0, 0.03125, 1.0, 0.7188, 1.0, 0.75, 1.0, 0.75, 1.0, 0.7188, 1.0, 0.4375, 1.0, 0.4688, 1.0, 0.4688, 1.0, 0.4375, 1.0, 0.1562, 1.0, 0.1875, 1.0, 0.1875, 1.0, 0.1562, 1.0, 0.8438, 1.0, 0.875, 1.0, 0.875, 1.0, 0.8438, 1.0, 0.5625, 1.0, 0.5938, 1.0, 0.5938, 1.0, 0.5625, 1.0, 0.2812, 1.0, 0.3125, 1.0, 0.3125, 1.0, 0.2812, 1.0, 0.9688, 1.0, 1.0, 1.0, 1.0, 1.0, 0.9688, 1.0, 0.0, 1.0, 0.03125, 1.0, 0.03125, 1.0, 0.0, 1.0, 0.6875, 1.0, 0.7188, 1.0, 0.7188, 1.0, 0.6875, 1.0, 0.4062, 1.0, 0.4375, 1.0, 0.4375, 1.0, 0.4062, 1.0, 0.125, 1.0, 0.1562, 1.0, 0.1562, 1.0, 0.125, 1.0, 0.8125, 1.0, 0.8438, 1.0, 0.8438, 1.0, 0.8125, 1.0, 0.5312, 1.0, 0.5625, 1.0, 0.5625, 1.0, 0.5312, 1.0, 0.25, 1.0, 0.2812, 1.0, 0.2812, 1.0, 0.25, 1.0])
me_cylinder_003.use_remesh_fix_poles = True
me_cylinder_003.use_remesh_preserve_attributes = False
me_cylinder_003.use_mirror_vertex_groups = False
me_cylinder_003.update()
me_cylinder_004 = bpy.data.meshes.new('Cylinder.004')
me_cylinder_004.from_pydata([(0.0, 1.0, -25.0), (0.0, 1.0, 25.0), (0.1951, 0.9808, -25.0), (0.1951, 0.9808, 25.0), (0.3827, 0.9239, -25.0), (0.3827, 0.9239, 25.0), (0.5556, 0.8315, -25.0), (0.5556, 0.8315, 25.0), (0.7071, 0.7071, -25.0), (0.7071, 0.7071, 25.0), (0.8315, 0.5556, -25.0), (0.8315, 0.5556, 25.0), (0.9239, 0.3827, -25.0), (0.9239, 0.3827, 25.0), (0.9808, 0.1951, -25.0), (0.9808, 0.1951, 25.0), (1.0, 7.55e-08, -25.0), (1.0, 7.55e-08, 25.0), (0.9808, -0.1951, -25.0), (0.9808, -0.1951, 25.0), (0.9239, -0.3827, -25.0), (0.9239, -0.3827, 25.0), (0.8315, -0.5556, -25.0), (0.8315, -0.5556, 25.0), (0.7071, -0.7071, -25.0), (0.7071, -0.7071, 25.0), (0.5556, -0.8315, -25.0), (0.5556, -0.8315, 25.0), (0.3827, -0.9239, -25.0), (0.3827, -0.9239, 25.0), (0.1951, -0.9808, -25.0), (0.1951, -0.9808, 25.0), (-3.258e-07, -1.0, -25.0), (-3.258e-07, -1.0, 25.0), (-0.1951, -0.9808, -25.0), (-0.1951, -0.9808, 25.0), (-0.3827, -0.9239, -25.0), (-0.3827, -0.9239, 25.0), (-0.5556, -0.8315, -25.0), (-0.5556, -0.8315, 25.0), (-0.7071, -0.7071, -25.0), (-0.7071, -0.7071, 25.0), (-0.8315, -0.5556, -25.0), (-0.8315, -0.5556, 25.0), (-0.9239, -0.3827, -25.0), (-0.9239, -0.3827, 25.0), (-0.9808, -0.1951, -25.0), (-0.9808, -0.1951, 25.0), (-1.0, 9.656e-07, -25.0), (-1.0, 9.656e-07, 25.0), (-0.9808, 0.1951, -25.0), (-0.9808, 0.1951, 25.0), (-0.9239, 0.3827, -25.0), (-0.9239, 0.3827, 25.0), (-0.8315, 0.5556, -25.0), (-0.8315, 0.5556, 25.0), (-0.7071, 0.7071, -25.0), (-0.7071, 0.7071, 25.0), (-0.5556, 0.8315, -25.0), (-0.5556, 0.8315, 25.0), (-0.3827, 0.9239, -25.0), (-0.3827, 0.9239, 25.0), (-0.1951, 0.9808, -25.0), (-0.1951, 0.9808, 25.0), (1.03, 5.177, 30.0), (-2.946e-06, 5.278, 30.0), (2.02, 4.876, 30.0), (2.932, 4.389, 30.0), (3.732, 3.732, 30.0), (4.389, 2.932, 30.0), (4.876, 2.02, 30.0), (5.177, 1.03, 30.0), (5.278, -8.207e-07, 30.0), (5.177, -1.03, 30.0), (4.876, -2.02, 30.0), (4.389, -2.932, 30.0), (3.732, -3.732, 30.0), (2.932, -4.389, 30.0), (2.02, -4.876, 30.0), (1.03, -5.177, 30.0), (-4.666e-06, -5.278, 30.0), (-1.03, -5.177, 30.0), (-2.02, -4.876, 30.0), (-2.932, -4.389, 30.0), (-3.732, -3.732, 30.0), (-4.389, -2.932, 30.0), (-4.876, -2.02, 30.0), (-5.177, -1.03, 30.0), (-5.278, 3.877e-06, 30.0), (-5.177, 1.03, 30.0), (-4.876, 2.02, 30.0), (-4.389, 2.932, 30.0), (-3.732, 3.732, 30.0), (-2.932, 4.389, 30.0), (-2.02, 4.876, 30.0), (-1.03, 5.177, 30.0)], [], [(0, 1, 3, 2), (2, 3, 5, 4), (4, 5, 7, 6), (6, 7, 9, 8), (8, 9, 11, 10), (10, 11, 13, 12), (12, 13, 15, 14), (14, 15, 17, 16), (16, 17, 19, 18), (18, 19, 21, 20), (20, 21, 23, 22), (22, 23, 25, 24), (24, 25, 27, 26), (26, 27, 29, 28), (28, 29, 31, 30), (30, 31, 33, 32), (32, 33, 35, 34), (34, 35, 37, 36), (36, 37, 39, 38), (38, 39, 41, 40), (40, 41, 43, 42), (42, 43, 45, 44), (44, 45, 47, 46), (46, 47, 49, 48), (48, 49, 51, 50), (50, 51, 53, 52), (52, 53, 55, 54), (54, 55, 57, 56), (56, 57, 59, 58), (58, 59, 61, 60), (5, 3, 64, 66), (60, 61, 63, 62), (62, 63, 1, 0), (0, 2, 4, 6, 8, 10, 12, 14, 16, 18, 20, 22, 24, 26, 28, 30, 32, 34, 36, 38, 40, 42, 44, 46, 48, 50, 52, 54, 56, 58, 60, 62), (64, 65, 95, 94, 93, 92, 91, 90, 89, 88, 87, 86, 85, 84, 83, 82, 81, 80, 79, 78, 77, 76, 75, 74, 73, 72, 71, 70, 69, 68, 67, 66), (23, 21, 74, 75), (41, 39, 83, 84), (59, 57, 92, 93), (15, 13, 70, 71), (33, 31, 79, 80), (51, 49, 88, 89), (7, 5, 66, 67), (25, 23, 75, 76), (43, 41, 84, 85), (61, 59, 93, 94), (17, 15, 71, 72), (35, 33, 80, 81), (53, 51, 89, 90), (9, 7, 67, 68), (27, 25, 76, 77), (45, 43, 85, 86), (63, 61, 94, 95), (19, 17, 72, 73), (37, 35, 81, 82), (55, 53, 90, 91), (11, 9, 68, 69), (29, 27, 77, 78), (47, 45, 86, 87), (3, 1, 65, 64), (1, 63, 95, 65), (21, 19, 73, 74), (39, 37, 82, 83), (57, 55, 91, 92), (13, 11, 69, 70), (31, 29, 78, 79), (49, 47, 87, 88)])
_uv = me_cylinder_004.uv_layers.new(name='UVMap')
_uv.uv.foreach_set('vector', [1.0, 0.5, 1.0, 1.0, 0.9688, 1.0, 0.9688, 0.5, 0.9688, 0.5, 0.9688, 1.0, 0.9375, 1.0, 0.9375, 0.5, 0.9375, 0.5, 0.9375, 1.0, 0.9062, 1.0, 0.9062, 0.5, 0.9062, 0.5, 0.9062, 1.0, 0.875, 1.0, 0.875, 0.5, 0.875, 0.5, 0.875, 1.0, 0.8438, 1.0, 0.8438, 0.5, 0.8438, 0.5, 0.8438, 1.0, 0.8125, 1.0, 0.8125, 0.5, 0.8125, 0.5, 0.8125, 1.0, 0.7812, 1.0, 0.7812, 0.5, 0.7812, 0.5, 0.7812, 1.0, 0.75, 1.0, 0.75, 0.5, 0.75, 0.5, 0.75, 1.0, 0.7188, 1.0, 0.7188, 0.5, 0.7188, 0.5, 0.7188, 1.0, 0.6875, 1.0, 0.6875, 0.5, 0.6875, 0.5, 0.6875, 1.0, 0.6562, 1.0, 0.6562, 0.5, 0.6562, 0.5, 0.6562, 1.0, 0.625, 1.0, 0.625, 0.5, 0.625, 0.5, 0.625, 1.0, 0.5938, 1.0, 0.5938, 0.5, 0.5938, 0.5, 0.5938, 1.0, 0.5625, 1.0, 0.5625, 0.5, 0.5625, 0.5, 0.5625, 1.0, 0.5312, 1.0, 0.5312, 0.5, 0.5312, 0.5, 0.5312, 1.0, 0.5, 1.0, 0.5, 0.5, 0.5, 0.5, 0.5, 1.0, 0.4688, 1.0, 0.4688, 0.5, 0.4688, 0.5, 0.4688, 1.0, 0.4375, 1.0, 0.4375, 0.5, 0.4375, 0.5, 0.4375, 1.0, 0.4062, 1.0, 0.4062, 0.5, 0.4062, 0.5, 0.4062, 1.0, 0.375, 1.0, 0.375, 0.5, 0.375, 0.5, 0.375, 1.0, 0.3438, 1.0, 0.3438, 0.5, 0.3438, 0.5, 0.3438, 1.0, 0.3125, 1.0, 0.3125, 0.5, 0.3125, 0.5, 0.3125, 1.0, 0.2812, 1.0, 0.2812, 0.5, 0.2812, 0.5, 0.2812, 1.0, 0.25, 1.0, 0.25, 0.5, 0.25, 0.5, 0.25, 1.0, 0.2188, 1.0, 0.2188, 0.5, 0.2188, 0.5, 0.2188, 1.0, 0.1875, 1.0, 0.1875, 0.5, 0.1875, 0.5, 0.1875, 1.0, 0.1562, 1.0, 0.1562, 0.5, 0.1562, 0.5, 0.1562, 1.0, 0.125, 1.0, 0.125, 0.5, 0.125, 0.5, 0.125, 1.0, 0.09375, 1.0, 0.09375, 0.5, 0.09375, 0.5, 0.09375, 1.0, 0.0625, 1.0, 0.0625, 0.5, 0.9375, 1.0, 0.9688, 1.0, 0.9688, 1.0, 0.9375, 1.0, 0.0625, 0.5, 0.0625, 1.0, 0.03125, 1.0, 0.03125, 0.5, 0.03125, 0.5, 0.03125, 1.0, 0.0, 1.0, 0.0, 0.5, 0.75, 0.49, 0.7968, 0.4854, 0.8418, 0.4717, 0.8833, 0.4496, 0.9197, 0.4197, 0.9496, 0.3833, 0.9717, 0.3418, 0.9854, 0.2968, 0.99, 0.25, 0.9854, 0.2032, 0.9717, 0.1582, 0.9496, 0.1167, 0.9197, 0.08029, 0.8833, 0.05045, 0.8418, 0.02827, 0.7968, 0.01461, 0.75, 0.01, 0.7032, 0.01461, 0.6582, 0.02827, 0.6167, 0.05045, 0.5803, 0.08029, 0.5504, 0.1167, 0.5283, 0.1582, 0.5146, 0.2032, 0.51, 0.25, 0.5146, 0.2968, 0.5283, 0.3418, 0.5504, 0.3833, 0.5803, 0.4197, 0.6167, 0.4496, 0.6582, 0.4717, 0.7032, 0.4854, 0.2968, 0.4854, 0.25, 0.49, 0.2032, 0.4854, 0.1582, 0.4717, 0.1167, 0.4496, 0.08029, 0.4197, 0.05045, 0.3833, 0.02827, 0.3418, 0.01461, 0.2968, 0.01, 0.25, 0.01461, 0.2032, 0.02827, 0.1582, 0.05045, 0.1167, 0.08029, 0.08029, 0.1167, 0.05045, 0.1582, 0.02827, 0.2032, 0.01461, 0.25, 0.01, 0.2968, 0.01461, 0.3418, 0.02827, 0.3833, 0.05045, 0.4197, 0.08029, 0.4496, 0.1167, 0.4717, 0.1582, 0.4854, 0.2032, 0.49, 0.25, 0.4854, 0.2968, 0.4717, 0.3418, 0.4496, 0.3833, 0.4197, 0.4197, 0.3833, 0.4496, 0.3418, 0.4717, 0.6562, 1.0, 0.6875, 1.0, 0.6875, 1.0, 0.6562, 1.0, 0.375, 1.0, 0.4062, 1.0, 0.4062, 1.0, 0.375, 1.0, 0.09375, 1.0, 0.125, 1.0, 0.125, 1.0, 0.09375, 1.0, 0.7812, 1.0, 0.8125, 1.0, 0.8125, 1.0, 0.7812, 1.0, 0.5, 1.0, 0.5312, 1.0, 0.5312, 1.0, 0.5, 1.0, 0.2188, 1.0, 0.25, 1.0, 0.25, 1.0, 0.2188, 1.0, 0.9062, 1.0, 0.9375, 1.0, 0.9375, 1.0, 0.9062, 1.0, 0.625, 1.0, 0.6562, 1.0, 0.6562, 1.0, 0.625, 1.0, 0.3438, 1.0, 0.375, 1.0, 0.375, 1.0, 0.3438, 1.0, 0.0625, 1.0, 0.09375, 1.0, 0.09375, 1.0, 0.0625, 1.0, 0.75, 1.0, 0.7812, 1.0, 0.7812, 1.0, 0.75, 1.0, 0.4688, 1.0, 0.5, 1.0, 0.5, 1.0, 0.4688, 1.0, 0.1875, 1.0, 0.2188, 1.0, 0.2188, 1.0, 0.1875, 1.0, 0.875, 1.0, 0.9062, 1.0, 0.9062, 1.0, 0.875, 1.0, 0.5938, 1.0, 0.625, 1.0, 0.625, 1.0, 0.5938, 1.0, 0.3125, 1.0, 0.3438, 1.0, 0.3438, 1.0, 0.3125, 1.0, 0.03125, 1.0, 0.0625, 1.0, 0.0625, 1.0, 0.03125, 1.0, 0.7188, 1.0, 0.75, 1.0, 0.75, 1.0, 0.7188, 1.0, 0.4375, 1.0, 0.4688, 1.0, 0.4688, 1.0, 0.4375, 1.0, 0.1562, 1.0, 0.1875, 1.0, 0.1875, 1.0, 0.1562, 1.0, 0.8438, 1.0, 0.875, 1.0, 0.875, 1.0, 0.8438, 1.0, 0.5625, 1.0, 0.5938, 1.0, 0.5938, 1.0, 0.5625, 1.0, 0.2812, 1.0, 0.3125, 1.0, 0.3125, 1.0, 0.2812, 1.0, 0.9688, 1.0, 1.0, 1.0, 1.0, 1.0, 0.9688, 1.0, 0.0, 1.0, 0.03125, 1.0, 0.03125, 1.0, 0.0, 1.0, 0.6875, 1.0, 0.7188, 1.0, 0.7188, 1.0, 0.6875, 1.0, 0.4062, 1.0, 0.4375, 1.0, 0.4375, 1.0, 0.4062, 1.0, 0.125, 1.0, 0.1562, 1.0, 0.1562, 1.0, 0.125, 1.0, 0.8125, 1.0, 0.8438, 1.0, 0.8438, 1.0, 0.8125, 1.0, 0.5312, 1.0, 0.5625, 1.0, 0.5625, 1.0, 0.5312, 1.0, 0.25, 1.0, 0.2812, 1.0, 0.2812, 1.0, 0.25, 1.0])
me_cylinder_004.use_remesh_fix_poles = True
me_cylinder_004.use_remesh_preserve_attributes = False
me_cylinder_004.use_mirror_vertex_groups = False
me_cylinder_004.update()
me_cylinder_005 = bpy.data.meshes.new('Cylinder.005')
me_cylinder_005.from_pydata([(0.0, 3.2, -10.0), (0.0, 3.2, 10.0), (0.6243, 3.139, -10.0), (0.6243, 3.139, 10.0), (1.225, 2.956, -10.0), (1.225, 2.956, 10.0), (1.778, 2.661, -10.0), (1.778, 2.661, 10.0), (2.263, 2.263, -10.0), (2.263, 2.263, 10.0), (2.661, 1.778, -10.0), (2.661, 1.778, 10.0), (2.956, 1.225, -10.0), (2.956, 1.225, 10.0), (3.139, 0.6243, -10.0), (3.139, 0.6243, 10.0), (3.2, 2.416e-07, -10.0), (3.2, 2.416e-07, 10.0), (3.139, -0.6243, -10.0), (3.139, -0.6243, 10.0), (2.956, -1.225, -10.0), (2.956, -1.225, 10.0), (2.661, -1.778, -10.0), (2.661, -1.778, 10.0), (2.263, -2.263, -10.0), (2.263, -2.263, 10.0), (1.778, -2.661, -10.0), (1.778, -2.661, 10.0), (1.225, -2.956, -10.0), (1.225, -2.956, 10.0), (0.6243, -3.139, -10.0), (0.6243, -3.139, 10.0), (-1.043e-06, -3.2, -10.0), (-1.043e-06, -3.2, 10.0), (-0.6243, -3.139, -10.0), (-0.6243, -3.139, 10.0), (-1.225, -2.956, -10.0), (-1.225, -2.956, 10.0), (-1.778, -2.661, -10.0), (-1.778, -2.661, 10.0), (-2.263, -2.263, -10.0), (-2.263, -2.263, 10.0), (-2.661, -1.778, -10.0), (-2.661, -1.778, 10.0), (-2.956, -1.225, -10.0), (-2.956, -1.225, 10.0), (-3.139, -0.6243, -10.0), (-3.139, -0.6243, 10.0), (-3.2, 3.09e-06, -10.0), (-3.2, 3.09e-06, 10.0), (-3.139, 0.6243, -10.0), (-3.139, 0.6243, 10.0), (-2.956, 1.225, -10.0), (-2.956, 1.225, 10.0), (-2.661, 1.778, -10.0), (-2.661, 1.778, 10.0), (-2.263, 2.263, -10.0), (-2.263, 2.263, 10.0), (-1.778, 2.661, -10.0), (-1.778, 2.661, 10.0), (-1.225, 2.956, -10.0), (-1.225, 2.956, 10.0), (-0.6243, 3.139, -10.0), (-0.6243, 3.139, 10.0)], [], [(0, 1, 3, 2), (2, 3, 5, 4), (4, 5, 7, 6), (6, 7, 9, 8), (8, 9, 11, 10), (10, 11, 13, 12), (12, 13, 15, 14), (14, 15, 17, 16), (16, 17, 19, 18), (18, 19, 21, 20), (20, 21, 23, 22), (22, 23, 25, 24), (24, 25, 27, 26), (26, 27, 29, 28), (28, 29, 31, 30), (30, 31, 33, 32), (32, 33, 35, 34), (34, 35, 37, 36), (36, 37, 39, 38), (38, 39, 41, 40), (40, 41, 43, 42), (42, 43, 45, 44), (44, 45, 47, 46), (46, 47, 49, 48), (48, 49, 51, 50), (50, 51, 53, 52), (52, 53, 55, 54), (54, 55, 57, 56), (56, 57, 59, 58), (58, 59, 61, 60), (3, 1, 63, 61, 59, 57, 55, 53, 51, 49, 47, 45, 43, 41, 39, 37, 35, 33, 31, 29, 27, 25, 23, 21, 19, 17, 15, 13, 11, 9, 7, 5), (60, 61, 63, 62), (62, 63, 1, 0), (0, 2, 4, 6, 8, 10, 12, 14, 16, 18, 20, 22, 24, 26, 28, 30, 32, 34, 36, 38, 40, 42, 44, 46, 48, 50, 52, 54, 56, 58, 60, 62)])
_uv = me_cylinder_005.uv_layers.new(name='UVMap')
_uv.uv.foreach_set('vector', [1.0, 0.5, 1.0, 1.0, 0.9688, 1.0, 0.9688, 0.5, 0.9688, 0.5, 0.9688, 1.0, 0.9375, 1.0, 0.9375, 0.5, 0.9375, 0.5, 0.9375, 1.0, 0.9062, 1.0, 0.9062, 0.5, 0.9062, 0.5, 0.9062, 1.0, 0.875, 1.0, 0.875, 0.5, 0.875, 0.5, 0.875, 1.0, 0.8438, 1.0, 0.8438, 0.5, 0.8438, 0.5, 0.8438, 1.0, 0.8125, 1.0, 0.8125, 0.5, 0.8125, 0.5, 0.8125, 1.0, 0.7812, 1.0, 0.7812, 0.5, 0.7812, 0.5, 0.7812, 1.0, 0.75, 1.0, 0.75, 0.5, 0.75, 0.5, 0.75, 1.0, 0.7188, 1.0, 0.7188, 0.5, 0.7188, 0.5, 0.7188, 1.0, 0.6875, 1.0, 0.6875, 0.5, 0.6875, 0.5, 0.6875, 1.0, 0.6562, 1.0, 0.6562, 0.5, 0.6562, 0.5, 0.6562, 1.0, 0.625, 1.0, 0.625, 0.5, 0.625, 0.5, 0.625, 1.0, 0.5938, 1.0, 0.5938, 0.5, 0.5938, 0.5, 0.5938, 1.0, 0.5625, 1.0, 0.5625, 0.5, 0.5625, 0.5, 0.5625, 1.0, 0.5312, 1.0, 0.5312, 0.5, 0.5312, 0.5, 0.5312, 1.0, 0.5, 1.0, 0.5, 0.5, 0.5, 0.5, 0.5, 1.0, 0.4688, 1.0, 0.4688, 0.5, 0.4688, 0.5, 0.4688, 1.0, 0.4375, 1.0, 0.4375, 0.5, 0.4375, 0.5, 0.4375, 1.0, 0.4062, 1.0, 0.4062, 0.5, 0.4062, 0.5, 0.4062, 1.0, 0.375, 1.0, 0.375, 0.5, 0.375, 0.5, 0.375, 1.0, 0.3438, 1.0, 0.3438, 0.5, 0.3438, 0.5, 0.3438, 1.0, 0.3125, 1.0, 0.3125, 0.5, 0.3125, 0.5, 0.3125, 1.0, 0.2812, 1.0, 0.2812, 0.5, 0.2812, 0.5, 0.2812, 1.0, 0.25, 1.0, 0.25, 0.5, 0.25, 0.5, 0.25, 1.0, 0.2188, 1.0, 0.2188, 0.5, 0.2188, 0.5, 0.2188, 1.0, 0.1875, 1.0, 0.1875, 0.5, 0.1875, 0.5, 0.1875, 1.0, 0.1562, 1.0, 0.1562, 0.5, 0.1562, 0.5, 0.1562, 1.0, 0.125, 1.0, 0.125, 0.5, 0.125, 0.5, 0.125, 1.0, 0.09375, 1.0, 0.09375, 0.5, 0.09375, 0.5, 0.09375, 1.0, 0.0625, 1.0, 0.0625, 0.5, 0.2968, 0.4854, 0.25, 0.49, 0.2032, 0.4854, 0.1582, 0.4717, 0.1167, 0.4496, 0.08029, 0.4197, 0.05045, 0.3833, 0.02827, 0.3418, 0.01461, 0.2968, 0.01, 0.25, 0.01461, 0.2032, 0.02827, 0.1582, 0.05045, 0.1167, 0.08029, 0.08029, 0.1167, 0.05045, 0.1582, 0.02827, 0.2032, 0.01461, 0.25, 0.01, 0.2968, 0.01461, 0.3418, 0.02827, 0.3833, 0.05045, 0.4197, 0.08029, 0.4496, 0.1167, 0.4717, 0.1582, 0.4854, 0.2032, 0.49, 0.25, 0.4854, 0.2968, 0.4717, 0.3418, 0.4496, 0.3833, 0.4197, 0.4197, 0.3833, 0.4496, 0.3418, 0.4717, 0.0625, 0.5, 0.0625, 1.0, 0.03125, 1.0, 0.03125, 0.5, 0.03125, 0.5, 0.03125, 1.0, 0.0, 1.0, 0.0, 0.5, 0.75, 0.49, 0.7968, 0.4854, 0.8418, 0.4717, 0.8833, 0.4496, 0.9197, 0.4197, 0.9496, 0.3833, 0.9717, 0.3418, 0.9854, 0.2968, 0.99, 0.25, 0.9854, 0.2032, 0.9717, 0.1582, 0.9496, 0.1167, 0.9197, 0.08029, 0.8833, 0.05045, 0.8418, 0.02827, 0.7968, 0.01461, 0.75, 0.01, 0.7032, 0.01461, 0.6582, 0.02827, 0.6167, 0.05045, 0.5803, 0.08029, 0.5504, 0.1167, 0.5283, 0.1582, 0.5146, 0.2032, 0.51, 0.25, 0.5146, 0.2968, 0.5283, 0.3418, 0.5504, 0.3833, 0.5803, 0.4197, 0.6167, 0.4496, 0.6582, 0.4717, 0.7032, 0.4854])
me_cylinder_005.use_remesh_fix_poles = True
me_cylinder_005.use_remesh_preserve_attributes = False
me_cylinder_005.use_mirror_vertex_groups = False
me_cylinder_005.update()
me_cylinder_007 = bpy.data.meshes.new('Cylinder.007')
me_cylinder_007.from_pydata([(-7.168e-06, 6.158, 9.789), (-8.43e-06, 6.158, 14.33), (5.333, 3.079, 9.789), (5.333, 3.079, 14.33), (5.333, -3.079, 9.789), (5.333, -3.079, 14.33), (-7.707e-06, -6.158, 9.789), (-8.969e-06, -6.158, 14.33), (-5.333, -3.079, 9.789), (-5.333, -3.079, 14.33), (-5.333, 3.079, 9.789), (-5.333, 3.079, 14.33), (0.0, 3.2, -10.0), (0.6243, 3.139, -10.0), (1.225, 2.956, -10.0), (1.778, 2.661, -10.0), (2.263, 2.263, -10.0), (2.661, 1.778, -10.0), (2.956, 1.225, -10.0), (3.139, 0.6243, -10.0), (3.2, 2.416e-07, -10.0), (3.139, -0.6243, -10.0), (2.956, -1.225, -10.0), (2.661, -1.778, -10.0), (2.263, -2.263, -10.0), (1.778, -2.661, -10.0), (1.225, -2.956, -10.0), (0.6243, -3.139, -10.0), (-1.043e-06, -3.2, -10.0), (-0.6243, -3.139, -10.0), (-1.225, -2.956, -10.0), (-1.778, -2.661, -10.0), (-2.263, -2.263, -10.0), (-2.661, -1.778, -10.0), (-2.956, -1.225, -10.0), (-3.139, -0.6243, -10.0), (-3.2, 3.09e-06, -10.0), (-3.139, 0.6243, -10.0), (-2.956, 1.225, -10.0), (-2.661, 1.778, -10.0), (-2.263, 2.263, -10.0), (-1.778, 2.661, -10.0), (-1.225, 2.956, -10.0), (-0.6243, 3.139, -10.0), (0.6243, 3.139, 9.789), (0.0, 3.2, 9.789), (-0.6243, 3.139, 9.789), (-2.661, 1.778, 9.789), (1.225, 2.956, 9.789), (2.263, 2.263, 9.789), (2.661, 1.778, 9.789), (-1.225, 2.956, 9.789), (3.139, -0.6243, 9.789), (2.956, -1.225, 9.789), (3.2, 2.416e-07, 9.789), (-2.263, 2.263, 9.789), (-1.778, 2.661, 9.789), (3.139, 0.6243, 9.789), (1.778, 2.661, 9.789), (2.956, 1.225, 9.789), (-2.956, 1.225, 9.789), (-3.139, 0.6243, 9.789), (1.778, -2.661, 9.789), (1.225, -2.956, 9.789), (0.6243, -3.139, 9.789), (-1.225, -2.956, 9.789), (-3.2, 3.09e-06, 9.789), (-1.778, -2.661, 9.789), (2.263, -2.263, 9.789), (-1.043e-06, -3.2, 9.789), (-3.139, -0.6243, 9.789), (-0.6243, -3.139, 9.789), (2.661, -1.778, 9.789), (-2.956, -1.225, 9.789), (-2.661, -1.778, 9.789), (-2.263, -2.263, 9.789)], [], [(0, 1, 3, 2), (2, 3, 5, 4), (4, 5, 7, 6), (6, 7, 9, 8), (3, 1, 11, 9, 7, 5), (8, 9, 11, 10), (10, 11, 1, 0), (0, 2, 54, 57, 59, 50, 49, 58, 48, 44, 45, 46, 51, 56, 55, 47, 60, 61, 66, 10), (12, 45, 44, 13), (13, 44, 48, 14), (14, 48, 58, 15), (15, 58, 49, 16), (16, 49, 50, 17), (17, 50, 59, 18), (18, 59, 57, 19), (19, 57, 54, 20), (20, 54, 52, 21), (21, 52, 53, 22), (22, 53, 72, 23), (23, 72, 68, 24), (24, 68, 62, 25), (25, 62, 63, 26), (26, 63, 64, 27), (27, 64, 69, 28), (28, 69, 71, 29), (29, 71, 65, 30), (30, 65, 67, 31), (31, 67, 75, 32), (32, 75, 74, 33), (33, 74, 73, 34), (34, 73, 70, 35), (35, 70, 66, 36), (36, 66, 61, 37), (37, 61, 60, 38), (38, 60, 47, 39), (39, 47, 55, 40), (40, 55, 56, 41), (41, 56, 51, 42), (42, 51, 46, 43), (43, 46, 45, 12), (12, 13, 14, 15, 16, 17, 18, 19, 20, 21, 22, 23, 24, 25, 26, 27, 28, 29, 30, 31, 32, 33, 34, 35, 36, 37, 38, 39, 40, 41, 42, 43), (10, 66, 70, 73, 74, 75, 67, 65, 71, 69, 64, 63, 62, 68, 72, 53, 52, 54, 2, 4, 6, 8)])
_uv = me_cylinder_007.uv_layers.new(name='UVMap')
_uv.uv.foreach_set('vector', [1.0, 0.5, 1.0, 1.0, 0.8333, 1.0, 0.8333, 0.5, 0.8333, 0.5, 0.8333, 1.0, 0.6667, 1.0, 0.6667, 0.5, 0.6667, 0.5, 0.6667, 1.0, 0.5, 1.0, 0.5, 0.5, 0.5, 0.5, 0.5, 1.0, 0.3333, 1.0, 0.3333, 0.5, 0.4578, 0.37, 0.25, 0.49, 0.04215, 0.37, 0.04215, 0.13, 0.25, 0.01, 0.4578, 0.13, 0.3333, 0.5, 0.3333, 1.0, 0.1667, 1.0, 0.1667, 0.5, 0.1667, 0.5, 0.1667, 1.0, -8.941e-08, 1.0, -8.941e-08, 0.5, 0.75, 0.49, 0.9578, 0.37, 0.8747, 0.25, 0.8723, 0.2743, 0.8652, 0.2977, 0.8537, 0.3193, 0.8382, 0.3382, 0.8193, 0.3537, 0.7977, 0.3652, 0.7743, 0.3723, 0.75, 0.3747, 0.7257, 0.3723, 0.7023, 0.3652, 0.6807, 0.3537, 0.6618, 0.3382, 0.6463, 0.3193, 0.6348, 0.2977, 0.6277, 0.2743, 0.6253, 0.25, 0.5422, 0.37, 1.0, 0.5, 1.0, 0.9947, 0.9688, 0.9947, 0.9688, 0.5, 0.9688, 0.5, 0.9688, 0.9947, 0.9375, 0.9947, 0.9375, 0.5, 0.9375, 0.5, 0.9375, 0.9947, 0.9062, 0.9947, 0.9062, 0.5, 0.9062, 0.5, 0.9062, 0.9947, 0.875, 0.9947, 0.875, 0.5, 0.875, 0.5, 0.875, 0.9947, 0.8438, 0.9947, 0.8438, 0.5, 0.8438, 0.5, 0.8438, 0.9947, 0.8125, 0.9947, 0.8125, 0.5, 0.8125, 0.5, 0.8125, 0.9947, 0.7812, 0.9947, 0.7812, 0.5, 0.7812, 0.5, 0.7812, 0.9947, 0.75, 0.9947, 0.75, 0.5, 0.75, 0.5, 0.75, 0.9947, 0.7187, 0.9947, 0.7188, 0.5, 0.7188, 0.5, 0.7187, 0.9947, 0.6875, 0.9947, 0.6875, 0.5, 0.6875, 0.5, 0.6875, 0.9947, 0.6562, 0.9947, 0.6562, 0.5, 0.6562, 0.5, 0.6562, 0.9947, 0.625, 0.9947, 0.625, 0.5, 0.625, 0.5, 0.625, 0.9947, 0.5938, 0.9947, 0.5938, 0.5, 0.5938, 0.5, 0.5938, 0.9947, 0.5625, 0.9947, 0.5625, 0.5, 0.5625, 0.5, 0.5625, 0.9947, 0.5312, 0.9947, 0.5312, 0.5, 0.5312, 0.5, 0.5312, 0.9947, 0.5, 0.9947, 0.5, 0.5, 0.5, 0.5, 0.5, 0.9947, 0.4688, 0.9947, 0.4688, 0.5, 0.4688, 0.5, 0.4688, 0.9947, 0.4375, 0.9947, 0.4375, 0.5, 0.4375, 0.5, 0.4375, 0.9947, 0.4062, 0.9947, 0.4062, 0.5, 0.4062, 0.5, 0.4062, 0.9947, 0.375, 0.9947, 0.375, 0.5, 0.375, 0.5, 0.375, 0.9947, 0.3438, 0.9947, 0.3438, 0.5, 0.3438, 0.5, 0.3438, 0.9947, 0.3125, 0.9947, 0.3125, 0.5, 0.3125, 0.5, 0.3125, 0.9947, 0.2812, 0.9947, 0.2812, 0.5, 0.2812, 0.5, 0.2812, 0.9947, 0.25, 0.9947, 0.25, 0.5, 0.25, 0.5, 0.25, 0.9947, 0.2187, 0.9947, 0.2188, 0.5, 0.2188, 0.5, 0.2187, 0.9947, 0.1875, 0.9947, 0.1875, 0.5, 0.1875, 0.5, 0.1875, 0.9947, 0.1562, 0.9947, 0.1562, 0.5, 0.1562, 0.5, 0.1562, 0.9947, 0.125, 0.9947, 0.125, 0.5, 0.125, 0.5, 0.125, 0.9947, 0.09375, 0.9947, 0.09375, 0.5, 0.09375, 0.5, 0.09375, 0.9947, 0.0625, 0.9947, 0.0625, 0.5, 0.0625, 0.5, 0.0625, 0.9947, 0.03125, 0.9947, 0.03125, 0.5, 0.03125, 0.5, 0.03125, 0.9947, 0.0, 0.9947, 0.0, 0.5, 0.75, 0.49, 0.7968, 0.4854, 0.8418, 0.4717, 0.8833, 0.4496, 0.9197, 0.4197, 0.9496, 0.3833, 0.9717, 0.3418, 0.9854, 0.2968, 0.99, 0.25, 0.9854, 0.2032, 0.9717, 0.1582, 0.9496, 0.1167, 0.9197, 0.08029, 0.8833, 0.05045, 0.8418, 0.02827, 0.7968, 0.01461, 0.75, 0.01, 0.7032, 0.01461, 0.6582, 0.02827, 0.6167, 0.05045, 0.5803, 0.08029, 0.5504, 0.1167, 0.5283, 0.1582, 0.5146, 0.2032, 0.51, 0.25, 0.5146, 0.2968, 0.5283, 0.3418, 0.5504, 0.3833, 0.5803, 0.4197, 0.6167, 0.4496, 0.6582, 0.4717, 0.7032, 0.4854, 0.5422, 0.37, 0.6253, 0.25, 0.6277, 0.2257, 0.6348, 0.2023, 0.6463, 0.1807, 0.6618, 0.1618, 0.6807, 0.1463, 0.7023, 0.1348, 0.7257, 0.1277, 0.75, 0.1253, 0.7743, 0.1277, 0.7977, 0.1348, 0.8193, 0.1463, 0.8382, 0.1618, 0.8537, 0.1807, 0.8652, 0.2023, 0.8723, 0.2257, 0.8747, 0.25, 0.9578, 0.37, 0.9578, 0.13, 0.75, 0.01, 0.5422, 0.13])
me_cylinder_007.use_remesh_fix_poles = True
me_cylinder_007.use_remesh_preserve_attributes = False
me_cylinder_007.use_mirror_vertex_groups = False
me_cylinder_007.update()
me_cylinder_009 = bpy.data.meshes.new('Cylinder.009')
me_cylinder_009.from_pydata([(78.31, 6.158, 4.681e-07), (114.7, 6.158, 4.273e-07), (78.31, 3.079, -0.6667), (114.7, 3.079, -0.6667), (78.31, -3.079, -0.6667), (114.7, -3.079, -0.6667), (78.31, -6.158, 5.354e-07), (114.7, -6.158, 4.946e-07), (78.31, -3.079, 0.6667), (114.7, -3.079, 0.6667), (78.31, 3.079, 0.6667), (114.7, 3.079, 0.6667), (-80.0, 3.2, 4.371e-07), (-80.0, 3.139, -0.07804), (-80.0, 2.956, -0.1531), (-80.0, 2.661, -0.2222), (-80.0, 2.263, -0.2828), (-80.0, 1.778, -0.3326), (-80.0, 1.225, -0.3696), (-80.0, 0.6243, -0.3923), (-80.0, 2.416e-07, -0.4), (-80.0, -0.6243, -0.3923), (-80.0, -1.225, -0.3696), (-80.0, -1.778, -0.3326), (-80.0, -2.263, -0.2828), (-80.0, -2.661, -0.2222), (-80.0, -2.956, -0.1531), (-80.0, -3.139, -0.07804), (-80.0, -3.2, 5.675e-07), (-80.0, -3.139, 0.07804), (-80.0, -2.956, 0.1531), (-80.0, -2.661, 0.2222), (-80.0, -2.263, 0.2828), (-80.0, -1.778, 0.3326), (-80.0, -1.225, 0.3696), (-80.0, -0.6243, 0.3923), (-80.0, 3.09e-06, 0.4), (-80.0, 0.6243, 0.3923), (-80.0, 1.225, 0.3696), (-80.0, 1.778, 0.3326), (-80.0, 2.263, 0.2828), (-80.0, 2.661, 0.2222), (-80.0, 2.956, 0.1531), (-80.0, 3.139, 0.07804), (78.31, 3.139, -0.07804), (78.31, 3.2, -4.279e-07), (78.31, 3.139, 0.07804), (78.31, 1.778, 0.3326), (78.31, 2.956, -0.1531), (78.31, 2.263, -0.2828), (78.31, 1.778, -0.3326), (78.31, 2.956, 0.1531), (78.31, -0.6243, -0.3923), (78.31, -1.225, -0.3696), (78.31, 2.416e-07, -0.4), (78.31, 2.263, 0.2828), (78.31, 2.661, 0.2222), (78.31, 0.6243, -0.3923), (78.31, 2.661, -0.2222), (78.31, 1.225, -0.3696), (78.31, 1.225, 0.3696), (78.31, 0.6243, 0.3923), (78.31, -2.661, -0.2222), (78.31, -2.956, -0.1531), (78.31, -3.139, -0.07804), (78.31, -2.956, 0.1531), (78.31, 3.09e-06, 0.4), (78.31, -2.661, 0.2222), (78.31, -2.263, -0.2828), (78.31, -3.2, -2.976e-07), (78.31, -0.6243, 0.3923), (78.31, -3.139, 0.07804), (78.31, -1.778, -0.3326), (78.31, -1.225, 0.3696), (78.31, -1.778, 0.3326), (78.31, -2.263, 0.2828)], [], [(0, 1, 3, 2), (2, 3, 5, 4), (4, 5, 7, 6), (6, 7, 9, 8), (3, 1, 11, 9, 7, 5), (8, 9, 11, 10), (10, 11, 1, 0), (0, 2, 54, 57, 59, 50, 49, 58, 48, 44, 45, 46, 51, 56, 55, 47, 60, 61, 66, 10), (12, 45, 44, 13), (13, 44, 48, 14), (14, 48, 58, 15), (15, 58, 49, 16), (16, 49, 50, 17), (17, 50, 59, 18), (18, 59, 57, 19), (19, 57, 54, 20), (20, 54, 52, 21), (21, 52, 53, 22), (22, 53, 72, 23), (23, 72, 68, 24), (24, 68, 62, 25), (25, 62, 63, 26), (26, 63, 64, 27), (27, 64, 69, 28), (28, 69, 71, 29), (29, 71, 65, 30), (30, 65, 67, 31), (31, 67, 75, 32), (32, 75, 74, 33), (33, 74, 73, 34), (34, 73, 70, 35), (35, 70, 66, 36), (36, 66, 61, 37), (37, 61, 60, 38), (38, 60, 47, 39), (39, 47, 55, 40), (40, 55, 56, 41), (41, 56, 51, 42), (42, 51, 46, 43), (43, 46, 45, 12), (12, 13, 14, 15, 16, 17, 18, 19, 20, 21, 22, 23, 24, 25, 26, 27, 28, 29, 30, 31, 32, 33, 34, 35, 36, 37, 38, 39, 40, 41, 42, 43), (10, 66, 70, 73, 74, 75, 67, 65, 71, 69, 64, 63, 62, 68, 72, 53, 52, 54, 2, 4, 6, 8)])
_uv = me_cylinder_009.uv_layers.new(name='UVMap')
_uv.uv.foreach_set('vector', [1.0, 0.5, 1.0, 1.0, 0.8333, 1.0, 0.8333, 0.5, 0.8333, 0.5, 0.8333, 1.0, 0.6667, 1.0, 0.6667, 0.5, 0.6667, 0.5, 0.6667, 1.0, 0.5, 1.0, 0.5, 0.5, 0.5, 0.5, 0.5, 1.0, 0.3333, 1.0, 0.3333, 0.5, 0.4578, 0.37, 0.25, 0.49, 0.04215, 0.37, 0.04215, 0.13, 0.25, 0.01, 0.4578, 0.13, 0.3333, 0.5, 0.3333, 1.0, 0.1667, 1.0, 0.1667, 0.5, 0.1667, 0.5, 0.1667, 1.0, -8.941e-08, 1.0, -8.941e-08, 0.5, 0.75, 0.49, 0.9578, 0.37, 0.8747, 0.25, 0.8723, 0.2743, 0.8652, 0.2977, 0.8537, 0.3193, 0.8382, 0.3382, 0.8193, 0.3537, 0.7977, 0.3652, 0.7743, 0.3723, 0.75, 0.3747, 0.7257, 0.3723, 0.7023, 0.3652, 0.6807, 0.3537, 0.6618, 0.3382, 0.6463, 0.3193, 0.6348, 0.2977, 0.6277, 0.2743, 0.6253, 0.25, 0.5422, 0.37, 1.0, 0.5, 1.0, 0.9947, 0.9688, 0.9947, 0.9688, 0.5, 0.9688, 0.5, 0.9688, 0.9947, 0.9375, 0.9947, 0.9375, 0.5, 0.9375, 0.5, 0.9375, 0.9947, 0.9062, 0.9947, 0.9062, 0.5, 0.9062, 0.5, 0.9062, 0.9947, 0.875, 0.9947, 0.875, 0.5, 0.875, 0.5, 0.875, 0.9947, 0.8438, 0.9947, 0.8438, 0.5, 0.8438, 0.5, 0.8438, 0.9947, 0.8125, 0.9947, 0.8125, 0.5, 0.8125, 0.5, 0.8125, 0.9947, 0.7812, 0.9947, 0.7812, 0.5, 0.7812, 0.5, 0.7812, 0.9947, 0.75, 0.9947, 0.75, 0.5, 0.75, 0.5, 0.75, 0.9947, 0.7187, 0.9947, 0.7188, 0.5, 0.7188, 0.5, 0.7187, 0.9947, 0.6875, 0.9947, 0.6875, 0.5, 0.6875, 0.5, 0.6875, 0.9947, 0.6562, 0.9947, 0.6562, 0.5, 0.6562, 0.5, 0.6562, 0.9947, 0.625, 0.9947, 0.625, 0.5, 0.625, 0.5, 0.625, 0.9947, 0.5938, 0.9947, 0.5938, 0.5, 0.5938, 0.5, 0.5938, 0.9947, 0.5625, 0.9947, 0.5625, 0.5, 0.5625, 0.5, 0.5625, 0.9947, 0.5312, 0.9947, 0.5312, 0.5, 0.5312, 0.5, 0.5312, 0.9947, 0.5, 0.9947, 0.5, 0.5, 0.5, 0.5, 0.5, 0.9947, 0.4688, 0.9947, 0.4688, 0.5, 0.4688, 0.5, 0.4688, 0.9947, 0.4375, 0.9947, 0.4375, 0.5, 0.4375, 0.5, 0.4375, 0.9947, 0.4062, 0.9947, 0.4062, 0.5, 0.4062, 0.5, 0.4062, 0.9947, 0.375, 0.9947, 0.375, 0.5, 0.375, 0.5, 0.375, 0.9947, 0.3438, 0.9947, 0.3438, 0.5, 0.3438, 0.5, 0.3438, 0.9947, 0.3125, 0.9947, 0.3125, 0.5, 0.3125, 0.5, 0.3125, 0.9947, 0.2812, 0.9947, 0.2812, 0.5, 0.2812, 0.5, 0.2812, 0.9947, 0.25, 0.9947, 0.25, 0.5, 0.25, 0.5, 0.25, 0.9947, 0.2187, 0.9947, 0.2188, 0.5, 0.2188, 0.5, 0.2187, 0.9947, 0.1875, 0.9947, 0.1875, 0.5, 0.1875, 0.5, 0.1875, 0.9947, 0.1562, 0.9947, 0.1562, 0.5, 0.1562, 0.5, 0.1562, 0.9947, 0.125, 0.9947, 0.125, 0.5, 0.125, 0.5, 0.125, 0.9947, 0.09375, 0.9947, 0.09375, 0.5, 0.09375, 0.5, 0.09375, 0.9947, 0.0625, 0.9947, 0.0625, 0.5, 0.0625, 0.5, 0.0625, 0.9947, 0.03125, 0.9947, 0.03125, 0.5, 0.03125, 0.5, 0.03125, 0.9947, 0.0, 0.9947, 0.0, 0.5, 0.75, 0.49, 0.7968, 0.4854, 0.8418, 0.4717, 0.8833, 0.4496, 0.9197, 0.4197, 0.9496, 0.3833, 0.9717, 0.3418, 0.9854, 0.2968, 0.99, 0.25, 0.9854, 0.2032, 0.9717, 0.1582, 0.9496, 0.1167, 0.9197, 0.08029, 0.8833, 0.05045, 0.8418, 0.02827, 0.7968, 0.01461, 0.75, 0.01, 0.7032, 0.01461, 0.6582, 0.02827, 0.6167, 0.05045, 0.5803, 0.08029, 0.5504, 0.1167, 0.5283, 0.1582, 0.5146, 0.2032, 0.51, 0.25, 0.5146, 0.2968, 0.5283, 0.3418, 0.5504, 0.3833, 0.5803, 0.4197, 0.6167, 0.4496, 0.6582, 0.4717, 0.7032, 0.4854, 0.5422, 0.37, 0.6253, 0.25, 0.6277, 0.2257, 0.6348, 0.2023, 0.6463, 0.1807, 0.6618, 0.1618, 0.6807, 0.1463, 0.7023, 0.1348, 0.7257, 0.1277, 0.75, 0.1253, 0.7743, 0.1277, 0.7977, 0.1348, 0.8193, 0.1463, 0.8382, 0.1618, 0.8537, 0.1807, 0.8652, 0.2023, 0.8723, 0.2257, 0.8747, 0.25, 0.9578, 0.37, 0.9578, 0.13, 0.75, 0.01, 0.5422, 0.13])
me_cylinder_009.use_remesh_fix_poles = True
me_cylinder_009.use_remesh_preserve_attributes = False
me_cylinder_009.use_mirror_vertex_groups = False
me_cylinder_009.update()

# ---- objects
ob_x = bpy.data.objects.new('крыло', me_cube)
ob_light = bpy.data.objects.new('Light', light_light)
ob_camera = bpy.data.objects.new('Camera', cam_camera)
ob_x_1 = bpy.data.objects.new('перекладина', me_cylinder)
ob_x_2 = bpy.data.objects.new('нижняя-планка', me_cube_001)
ob_x_3 = bpy.data.objects.new('верхняя-планка', me_cube_002)
ob_cylinder = bpy.data.objects.new('Cylinder', me_cylinder_001)
ob_cylinder_001 = bpy.data.objects.new('Cylinder.001', me_cylinder_002)
ob_cylinder_002 = bpy.data.objects.new('Cylinder.002', me_cylinder_003)
ob_cylinder_003 = bpy.data.objects.new('Cylinder.003', me_cylinder_004)
ob_cylinder_004 = bpy.data.objects.new('Cylinder.004', me_cylinder_005)
ob_cylinder_006 = bpy.data.objects.new('Cylinder.006', me_cylinder_007)
ob_cylinder_005 = bpy.data.objects.new('Cylinder.005', me_cylinder_009)

# ---- transforms, parenting, visibility, modifiers, constraints
ob_x.location = (0.0, 0.0, 0.0)
ob_x.lock_rotations_4d = False
ob_x.empty_display_type = 'ARROWS'
ob_x.lineart.crease_threshold = 0.0
ob_light.location = (4.076, 1.005, 5.904)
ob_light.rotation_euler = (0.6503, 0.05522, 1.866)
ob_light.lock_rotations_4d = False
ob_light.empty_display_type = 'ARROWS'
ob_light.color = (0.0, 0.0, 0.0, 0.0)
ob_light.lineart.crease_threshold = 0.0
ob_camera.location = (7.359, -6.926, 4.958)
ob_camera.rotation_euler = (1.109, 0.0, 0.8149)
ob_camera.lock_rotations_4d = False
ob_camera.empty_display_type = 'ARROWS'
ob_camera.color = (0.0, 0.0, 0.0, 0.0)
ob_camera.display_type = 'WIRE'
ob_camera.lineart.crease_threshold = 0.0
ob_x_1.location = (0.0, 0.0, -3.0)
ob_x_1.lineart.crease_threshold = 0.0
ob_x_2.location = (0.0, 0.0, 0.0)
ob_x_2.lineart.crease_threshold = 0.0
_m = ob_x_2.modifiers.new('Boolean.002', 'BOOLEAN')
_m.object = ob_cylinder
_m.solver = 'FAST'
_m = ob_x_2.modifiers.new('Boolean.003', 'BOOLEAN')
_m.object = ob_cylinder_001
_m.solver = 'FAST'
_m = ob_x_2.modifiers.new('Boolean', 'BOOLEAN')
_m.object = ob_x_1
_m.solver = 'FAST'
_m = ob_x_2.modifiers.new('Boolean.001', 'BOOLEAN')
_m.object = ob_cylinder_004
_m.solver = 'FAST'
_m = ob_x_2.modifiers.new('Boolean.004', 'BOOLEAN')
_m.object = ob_cylinder_005
_m.solver = 'FAST'
_m = ob_x_2.modifiers.new('Boolean.005', 'BOOLEAN')
_m.object = ob_cylinder_006
_m.solver = 'FAST'
ob_x_3.location = (-19.28, 0.0, 29.58)
ob_x_3.scale = (1.0, 2.0, 1.0)
ob_x_3.lineart.crease_threshold = 0.0
_m = ob_x_3.modifiers.new('Boolean', 'BOOLEAN')
_m.object = ob_cylinder_002
_m.solver = 'FAST'
_m = ob_x_3.modifiers.new('Boolean.001', 'BOOLEAN')
_m.object = ob_cylinder_003
_m.solver = 'FAST'
ob_cylinder.location = (-59.0, -2.6, 6.576)
ob_cylinder.scale = (1.0, 1.0, 1.5)
ob_cylinder.lineart.crease_threshold = 0.0
ob_cylinder_001.location = (59.0, -2.6, 6.576)
ob_cylinder_001.scale = (1.0, 1.0, 1.5)
ob_cylinder_001.lineart.crease_threshold = 0.0
ob_cylinder_002.location = (-7.339, 0.0, 18.66)
ob_cylinder_002.rotation_euler = (3.51e-09, 0.2261, 3.091e-08)
ob_cylinder_002.lineart.crease_threshold = 0.0
ob_cylinder_003.location = (-29.66, 0.0, 17.61)
ob_cylinder_003.rotation_euler = (7.582e-09, -0.3283, -4.577e-08)
ob_cylinder_003.lineart.crease_threshold = 0.0
ob_cylinder_004.location = (-4.995, -2.6, 14.79)
ob_cylinder_004.scale = (1.0, 1.0, 4.5)
ob_cylinder_004.lineart.crease_threshold = 0.0
ob_cylinder_006.location = (39.39, 4.0, 39.62)
ob_cylinder_006.rotation_euler = (0.0, 1.571, 3.142)
ob_cylinder_006.scale = (0.9375, 0.9375, 7.5)
ob_cylinder_006.lineart.crease_threshold = 0.0
ob_cylinder_005.location = (9.373, 4.0, 7.878)
ob_cylinder_005.rotation_euler = (0.0, 0.0, 3.142)
ob_cylinder_005.scale = (0.9375, 0.9375, 7.5)
ob_cylinder_005.lineart.crease_threshold = 0.0

# ---- collection membership
col_collection.objects.link(ob_x)
col_collection.objects.link(ob_light)
col_collection.objects.link(ob_camera)
col_collection.objects.link(ob_x_1)
col_collection.objects.link(ob_x_2)
col_collection.objects.link(ob_x_3)
col_collection.objects.link(ob_cylinder)
col_collection.objects.link(ob_cylinder_001)
col_collection.objects.link(ob_cylinder_002)
col_collection.objects.link(ob_cylinder_003)
col_collection.objects.link(ob_cylinder_004)
col_collection.objects.link(ob_cylinder_006)
col_collection.objects.link(ob_cylinder_005)

# ---- scene / render settings (as saved in the file)
scene.camera = ob_camera
scene.frame_start = 1; scene.frame_end = 250; scene.frame_set(1)
scene.render.engine = 'BLENDER_EEVEE_NEXT'
scene.cycles.use_denoising = False
scene.cycles.samples = 128
scene.cycles.sampling_pattern = 'TABULATED_SOBOL'
scene.cycles.use_adaptive_sampling = False
scene.cycles.use_light_tree = False
scene.view_settings.view_transform = 'Filmic'
bpy.context.view_layer.update()
